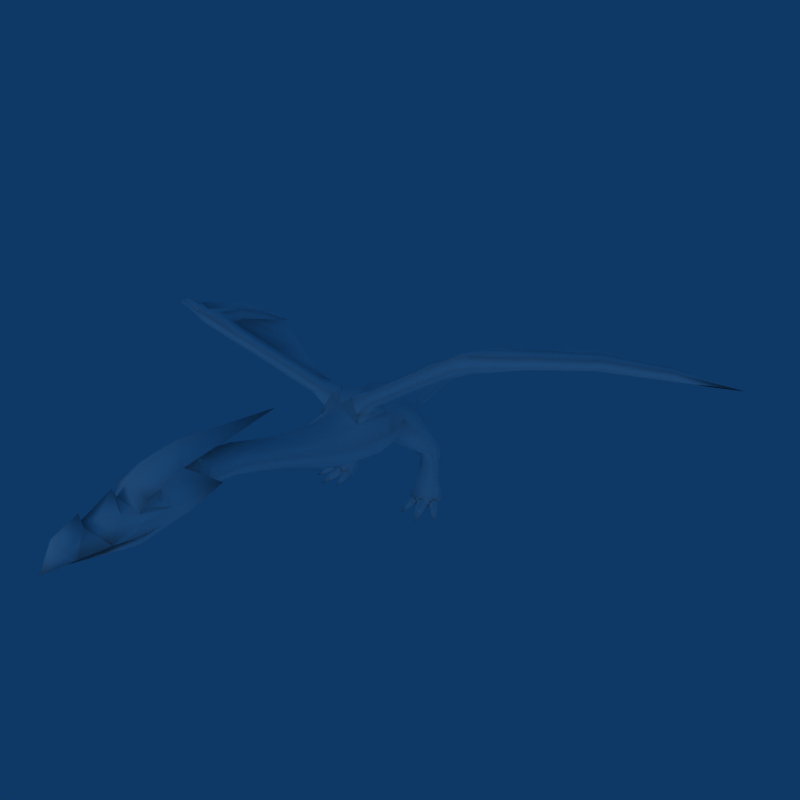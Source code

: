 # Source: Dragon.blend  (saved by Blender 2.49.2; exported with 4.5.12 LTS)
import bpy
from mathutils import Matrix  # noqa: F401  (used for matrix-valued properties, if any)

bpy.ops.wm.read_factory_settings(use_empty=True)
scene = bpy.context.scene
scene.name = 'Scene'

# ---- collections
col_collection_1 = bpy.data.collections.new('Collection 1'); scene.collection.children.link(col_collection_1)
col_collection_1.hide_render = True
col_collection_1.hide_viewport = True
col_collection_2 = bpy.data.collections.new('Collection 2'); scene.collection.children.link(col_collection_2)

# ---- materials (node trees are filled in below, after node groups)
mat_default = bpy.data.materials.new(' -- default --')
mat_default.alpha_threshold = 0.0
mat_default.diffuse_color = (1.0, 1.0, 1.0, 1.0)
mat_default.roughness = 0.5
mat_default.specular_intensity = 0.0
mat_default.line_color = (0.0, 0.0, 0.0, 1.0)

# ---- material node trees

# ---- world
world_world = bpy.data.worlds.new('World'); scene.world = world_world
world_world.color = (0.05656, 0.2208, 0.4)
world_world.use_sun_shadow = False
world_world.sun_shadow_jitter_overblur = 0.0
world_world.cycles.sampling_method = 'MANUAL'
world_world.cycles.sample_map_resolution = 256

# ---- cameras
cam_walkcam_001 = bpy.data.cameras.new('WalkCam.001')
cam_walkcam_001.passepartout_alpha = 0.2
cam_walkcam_001.clip_end = 100.0
cam_walkcam_001.lens = 18.0
cam_walkcam_001.ortho_scale = 5.314
cam_walkcam_001.show_passepartout = False
cam_walkcam_001.show_safe_areas = True
cam_walkcam_001.dof.focus_distance = 0.0
cam_walkcam_001.dof.aperture_fstop = 128.0
cam_walkcam = bpy.data.cameras.new('WalkCam')
cam_walkcam.type = 'ORTHO'
cam_walkcam.passepartout_alpha = 0.2
cam_walkcam.clip_end = 100.0
cam_walkcam.lens = 35.0
cam_walkcam.ortho_scale = 5.314
cam_walkcam.show_passepartout = False
cam_walkcam.show_safe_areas = True
cam_walkcam.dof.focus_distance = 0.0
cam_walkcam.dof.aperture_fstop = 128.0
cam_roarcam = bpy.data.cameras.new('RoarCam')
cam_roarcam.passepartout_alpha = 0.2
cam_roarcam.clip_end = 100.0
cam_roarcam.lens = 34.0
cam_roarcam.ortho_scale = 7.314
cam_roarcam.show_passepartout = False
cam_roarcam.show_safe_areas = True
cam_roarcam.dof.focus_distance = 0.0
cam_roarcam.dof.aperture_fstop = 128.0

# ---- lights
light_spot_001 = bpy.data.lights.new('Spot.001', 'POINT')
light_spot_001.transmission_factor = 0.0
light_spot_001.cutoff_distance = 30.0
light_spot_001.energy = 175.0
light_spot_001.shadow_buffer_clip_start = 1.001
light_spot_001.shadow_soft_size = 1.0
light_spot_001.shadow_maximum_resolution = 0.006
light_spot_001.use_absolute_resolution = True
light_spot_001.cycles.use_multiple_importance_sampling = False
light_lamp = bpy.data.lights.new('Lamp', 'POINT')
light_lamp.transmission_factor = 0.0
light_lamp.use_shadow = False
light_lamp.energy = 100.0
light_lamp.shadow_buffer_clip_start = 0.5
light_lamp.shadow_soft_size = 1.0
light_lamp.shadow_maximum_resolution = 0.006
light_lamp.use_absolute_resolution = True
light_lamp.cycles.use_multiple_importance_sampling = False
light_spot = bpy.data.lights.new('Spot', 'POINT')
light_spot.transmission_factor = 0.0
light_spot.cutoff_distance = 30.0
light_spot.energy = 175.0
light_spot.shadow_buffer_clip_start = 1.001
light_spot.shadow_soft_size = 1.0
light_spot.shadow_maximum_resolution = 0.006
light_spot.use_absolute_resolution = True
light_spot.cycles.use_multiple_importance_sampling = False

# ---- meshes
me_mesh06_____default = bpy.data.meshes.new('mesh06_ -- default --')
me_mesh06_____default.from_pydata([(-1.486, -318.5, 137.4), (-1.486, -307.5, 157.6), (-1.487, -291.4, 165.9), (-1.487, -293.2, 159.0), (-1.487, -271.2, 172.6), (-1.487, -269.3, 164.8), (3.241, -307.0, 154.4), (6.097, -305.6, 150.2), (6.332, -301.5, 140.1), (5.732, -292.9, 159.0), (12.56, -283.5, 141.3), (4.814, -284.9, 160.0), (10.03, -273.9, 159.4), (16.48, -269.6, 140.1), (15.26, -253.5, 138.7), (17.22, -268.7, 149.7), (16.38, -265.5, 156.0), (-1.487, -261.8, 172.6), (-1.487, -248.6, 181.1), (-1.487, -221.5, 188.9), (-1.487, -131.1, 183.0), (-1.476, -212.0, 173.3), (17.33, -244.9, 172.8), (21.01, -246.7, 152.3), (18.36, -232.5, 176.0), (26.01, -209.7, 154.5), (8.207, -227.7, 169.5), (15.64, -233.3, 138.1), (-1.502, -203.9, 170.9), (17.69, -222.2, 154.6), (12.51, -217.3, 169.1), (14.64, -207.6, 154.9), (9.937, -206.1, 163.5), (9.49, -209.0, 146.5), (-1.452, -210.3, 139.9), (-1.401, -236.0, 128.5), (-1.391, -273.2, 150.2), (-1.45, -291.7, 149.3), (-1.494, -249.2, 141.0), (-1.401, -260.4, 127.3), (-1.401, -280.6, 126.4), (-1.401, -306.5, 136.1), (-1.401, -282.5, 131.9), (-1.551, -265.1, 134.0), (13.89, -256.1, 134.2), (14.03, -265.0, 137.8), (8.763, -287.3, 136.6), (12.57, -268.5, 131.4), (18.34, -259.7, 165.5), (19.19, -250.6, 168.7), (13.37, -259.2, 162.7), (14.66, -252.6, 165.3), (17.74, -250.9, 158.3), (14.15, -259.4, 157.5), (4.738, -291.5, 155.6), (16.69, -255.2, 161.7), (-1.502, -182.1, 168.8), (14.64, -183.5, 152.4), (9.937, -183.3, 161.1), (9.49, -183.6, 143.8), (-1.452, -183.9, 137.1), (-1.502, -150.9, 159.3), (14.64, -156.3, 143.8), (9.937, -153.9, 152.1), (9.49, -158.5, 135.5), (-1.452, -160.5, 129.0), (-1.505, -120.2, 152.8), (17.3, -126.5, 134.7), (11.82, -123.7, 144.4), (11.3, -129.1, 125.1), (-1.446, -131.4, 117.5), (-1.509, -97.05, 149.6), (20.96, -104.6, 128.0), (14.42, -101.3, 139.6), (13.79, -107.6, 116.5), (-1.439, -110.4, 107.5), (-1.516, -72.75, 149.8), (27.13, -76.33, 120.1), (18.79, -74.62, 136.3), (18.0, -77.3, 103.3), (-1.426, -77.52, 90.54), (-1.528, -42.62, 156.8), (38.44, -42.48, 117.1), (26.8, -42.7, 138.0), (25.69, -42.71, 93.59), (-1.404, -42.67, 76.99), (-1.556, 1.992, 165.1), (46.22, -6.484, 117.3), (34.29, 5.388, 138.6), (30.99, -6.754, 89.23), (-1.388, -6.707, 69.4), (-1.536, 27.42, 164.1), (51.13, 14.4, 132.3), (31.58, 27.33, 142.2), (28.66, 25.27, 88.4), (-1.39, 27.37, 70.83), (-1.527, 61.42, 155.5), (42.17, 66.52, 124.7), (25.47, 61.34, 137.6), (22.42, 65.82, 91.76), (-1.408, 61.37, 79.43), (-1.511, 117.9, 141.5), (22.67, 118.0, 117.5), (15.63, 117.8, 130.2), (14.96, 117.8, 103.3), (-1.436, 117.8, 93.24), (-1.504, 169.3, 135.6), (16.76, 169.4, 117.5), (11.44, 169.3, 127.0), (10.93, 169.3, 106.7), (-1.447, 169.3, 99.15), (-1.5, 211.2, 131.9), (13.02, 211.3, 117.5), (8.788, 211.2, 125.1), (8.387, 211.2, 109.0), (-1.455, 211.2, 102.9), (-1.495, 254.9, 127.2), (8.196, 255.0, 117.6), (5.373, 254.9, 122.7), (5.105, 254.9, 111.9), (-1.464, 254.9, 107.9), (-1.491, 291.5, 124.5), (5.511, 291.5, 117.5), (3.471, 291.4, 121.2), (3.278, 291.4, 113.4), (-1.469, 291.4, 110.5), (-1.484, 354.7, 117.6), (22.35, -40.45, 149.9), (12.32, -35.38, 166.3), (31.49, -19.98, 144.8), (15.19, -13.78, 167.6), (27.06, -8.688, 159.6), (35.74, -42.48, 162.7), (32.81, -42.5, 173.5), (35.76, -27.62, 177.6), (42.42, -22.06, 167.5), (43.08, -29.26, 160.1), (61.07, -51.21, 177.7), (58.0, -51.23, 189.0), (60.81, -36.9, 193.3), (68.06, -32.94, 183.6), (68.46, -38.61, 175.0), (95.04, -63.08, 198.8), (92.28, -63.1, 208.9), (94.8, -50.2, 212.8), (101.8, -47.27, 204.5), (101.7, -51.73, 196.3), (125.6, -75.91, 217.5), (122.9, -75.93, 227.6), (125.7, -61.86, 231.5), (132.1, -58.52, 222.6), (132.5, -63.4, 215.0), (156.3, -86.24, 235.9), (153.5, -86.25, 246.0), (158.5, -66.57, 247.0), (184.1, -57.69, 243.4), (165.2, -69.53, 230.6), (169.1, -84.7, 239.9), (169.5, -86.84, 249.6), (172.5, -71.02, 250.7), (205.4, -55.32, 245.6), (204.6, -60.11, 237.9), (210.7, -68.06, 242.0), (211.1, -70.0, 250.8), (206.9, -59.32, 254.1), (250.6, -37.59, 248.1), (249.8, -43.37, 241.0), (255.0, -50.04, 244.5), (255.3, -51.67, 251.9), (251.7, -42.7, 254.7), (296.5, -20.71, 242.0), (295.2, -25.2, 237.3), (299.2, -30.34, 240.0), (299.4, -31.59, 245.7), (296.7, -24.69, 247.8), (343.6, -7.08, 234.0), (152.2, -58.72, 233.3), (171.0, -27.39, 245.7), (168.7, -25.8, 232.9), (182.3, -27.29, 234.2), (182.7, -26.55, 244.4), (177.1, 11.71, 236.4), (175.3, 11.62, 226.3), (186.0, 11.79, 227.3), (187.7, 12.77, 235.8), (187.0, 66.88, 215.8), (67.74, -8.598, 185.8), (101.3, 3.939, 203.5), (141.9, 28.37, 213.6), (174.1, -49.47, 247.9), (39.13, 13.48, 103.3), (26.23, 45.59, 85.4), (46.79, 41.47, 137.4), (28.83, 78.65, 104.2), (61.2, 31.6, 108.2), (43.12, 34.31, 81.27), (50.47, 67.07, 107.2), (37.94, 67.94, 84.06), (51.25, 28.5, 93.59), (41.11, 51.17, 78.78), (59.59, 49.15, 113.6), (43.82, 73.27, 95.07), (68.98, 58.13, 73.68), (50.6, 61.6, 59.39), (65.89, 80.15, 76.17), (49.59, 81.14, 66.03), (60.04, 54.9, 69.89), (48.65, 70.76, 59.5), (71.13, 68.22, 76.49), (57.69, 84.94, 67.54), (70.53, 60.03, 59.34), (68.04, 90.33, 59.81), (50.61, 82.39, 59.26), (60.71, 56.6, 59.33), (73.31, 70.36, 58.92), (58.82, 94.17, 59.78), (54.39, 45.5, 32.61), (50.84, 50.88, 29.09), (79.72, 50.15, 33.2), (73.62, 65.56, 22.82), (52.24, 57.26, 25.17), (67.74, 45.14, 34.54), (82.04, 57.43, 28.87), (61.53, 65.4, 21.29), (51.66, 32.58, 8.954), (46.3, 41.61, 9.398), (84.87, 36.99, 9.221), (78.32, 65.21, 9.381), (47.96, 52.37, 9.333), (70.92, 31.3, 8.822), (90.88, 51.15, 9.08), (60.9, 65.61, 9.373), (56.92, 37.69, 1.735), (53.41, 43.61, 2.026), (80.69, 41.86, 1.83), (74.38, 59.06, 2.015), (54.49, 50.65, 1.984), (69.53, 36.86, 1.649), (82.6, 49.86, 1.818), (62.97, 59.33, 2.01), (51.44, 32.57, 9.275), (56.99, 37.73, 1.736), (53.36, 43.78, 1.98), (80.94, 42.18, 1.91), (69.33, 36.84, 1.43), (82.92, 50.12, 1.812), (70.31, 34.45, 14.71), (73.03, 19.53, 11.24), (76.89, 1.367, -0.03181), (72.48, 22.13, 0.6315), (77.78, 23.22, 0.777), (76.96, 40.57, 1.787), (77.79, 21.19, 7.476), (76.67, 33.89, 9.193), (67.19, 20.97, 0.777), (61.09, 37.12, 1.523), (68.01, 19.11, 7.476), (63.87, 31.17, 9.193), (84.1, 39.74, 14.84), (91.16, 26.64, 8.531), (97.75, 14.73, 0.2506), (90.85, 28.68, 0.7777), (94.4, 30.41, 1.203), (94.43, 28.77, 6.072), (88.71, 45.27, 9.286), (87.3, 26.92, 0.565), (87.87, 25.55, 5.483), (80.23, 34.1, 9.427), (55.9, 34.28, 12.95), (55.02, 21.9, 10.46), (53.69, 6.601, 1.128), (54.4, 24.14, 1.722), (49.95, 24.28, 2.202), (50.67, 22.59, 7.692), (58.86, 23.95, 1.483), (58.91, 22.28, 7.027), (60.9, 31.51, 9.181), (215.6, 46.21, 234.5), (247.7, 28.09, 240.8), (294.1, 8.537, 238.9), (-6.214, -307.0, 154.4), (-9.07, -305.6, 150.2), (-9.306, -301.5, 140.1), (-8.705, -292.9, 159.0), (-15.53, -283.5, 141.3), (-7.787, -284.9, 160.0), (-13.01, -273.9, 159.4), (-19.45, -269.6, 140.1), (-18.24, -253.5, 138.7), (-20.2, -268.7, 149.7), (-19.35, -265.5, 156.0), (-20.3, -244.9, 172.8), (-23.99, -246.7, 152.3), (-21.33, -232.5, 176.0), (-28.99, -209.7, 154.5), (-11.18, -227.7, 169.5), (-18.61, -233.3, 138.1), (-20.67, -222.2, 154.6), (-15.48, -217.3, 169.1), (-17.61, -207.6, 154.9), (-12.91, -206.1, 163.5), (-12.46, -209.0, 146.5), (-16.87, -256.1, 134.2), (-17.0, -265.0, 137.8), (-11.74, -287.3, 136.6), (-15.54, -268.5, 131.4), (-21.31, -259.7, 165.5), (-22.17, -250.6, 168.7), (-16.34, -259.2, 162.7), (-17.64, -252.6, 165.3), (-20.72, -250.9, 158.3), (-17.12, -259.4, 157.5), (-7.711, -291.5, 155.6), (-19.66, -255.2, 161.7), (-17.61, -183.5, 152.4), (-12.91, -183.3, 161.1), (-12.46, -183.6, 143.8), (-17.61, -156.3, 143.8), (-12.91, -153.9, 152.1), (-12.46, -158.5, 135.5), (-20.27, -126.5, 134.7), (-14.79, -123.7, 144.4), (-14.27, -129.1, 125.1), (-23.93, -104.6, 128.0), (-17.39, -101.3, 139.6), (-16.77, -107.6, 116.5), (-30.11, -76.33, 120.1), (-21.76, -74.62, 136.3), (-20.97, -77.3, 103.3), (-41.41, -42.48, 117.1), (-29.77, -42.7, 138.0), (-28.66, -42.71, 93.59), (-49.19, -6.484, 117.3), (-37.27, 5.388, 138.6), (-33.96, -6.754, 89.23), (-54.1, 14.4, 132.3), (-34.56, 27.33, 142.2), (-31.63, 25.27, 88.4), (-45.14, 66.52, 124.7), (-28.44, 61.34, 137.6), (-25.39, 65.82, 91.76), (-25.65, 118.0, 117.5), (-18.6, 117.8, 130.2), (-17.93, 117.8, 103.3), (-19.73, 169.4, 117.5), (-14.41, 169.3, 127.0), (-13.9, 169.3, 106.7), (-15.99, 211.3, 117.5), (-11.76, 211.2, 125.1), (-11.36, 211.2, 109.0), (-11.17, 255.0, 117.6), (-8.346, 254.9, 122.7), (-8.078, 254.9, 111.9), (-8.484, 291.5, 117.5), (-6.444, 291.4, 121.2), (-6.251, 291.4, 113.4), (-25.33, -40.45, 149.9), (-15.29, -35.38, 166.3), (-34.46, -19.98, 144.8), (-18.17, -13.78, 167.6), (-30.03, -8.688, 159.6), (-38.71, -42.48, 162.7), (-35.78, -42.5, 173.5), (-38.73, -27.62, 177.6), (-45.4, -22.06, 167.5), (-46.05, -29.26, 160.1), (-64.04, -51.21, 177.7), (-60.98, -51.23, 189.0), (-63.78, -36.9, 193.3), (-71.03, -32.94, 183.6), (-71.43, -38.61, 175.0), (-98.01, -63.08, 198.8), (-95.25, -63.1, 208.9), (-97.78, -50.2, 212.8), (-104.7, -47.27, 204.5), (-104.7, -51.73, 196.3), (-128.6, -75.91, 217.5), (-125.8, -75.93, 227.6), (-128.6, -61.86, 231.5), (-135.1, -58.52, 222.6), (-135.5, -63.4, 215.0), (-159.3, -86.24, 235.9), (-156.5, -86.25, 246.0), (-161.5, -66.57, 247.0), (-187.0, -57.69, 243.4), (-168.2, -69.53, 230.6), (-172.1, -84.7, 239.9), (-172.5, -86.84, 249.6), (-175.5, -71.02, 250.7), (-208.4, -55.32, 245.6), (-207.6, -60.11, 237.9), (-213.7, -68.06, 242.0), (-214.1, -70.0, 250.8), (-209.8, -59.32, 254.1), (-253.6, -37.59, 248.1), (-252.8, -43.37, 241.0), (-257.9, -50.04, 244.5), (-258.3, -51.67, 251.9), (-254.7, -42.7, 254.7), (-299.5, -20.71, 242.0), (-298.2, -25.2, 237.3), (-302.2, -30.34, 240.0), (-302.4, -31.59, 245.7), (-299.7, -24.69, 247.8), (-346.6, -7.08, 234.0), (-155.2, -58.72, 233.3), (-173.9, -27.39, 245.7), (-171.7, -25.8, 232.9), (-185.3, -27.29, 234.2), (-185.7, -26.55, 244.4), (-180.1, 11.71, 236.4), (-178.3, 11.62, 226.3), (-189.0, 11.79, 227.3), (-190.7, 12.77, 235.8), (-190.0, 66.88, 215.8), (-70.72, -8.598, 185.8), (-104.2, 3.939, 203.5), (-144.9, 28.37, 213.6), (-177.1, -49.47, 247.9), (-42.11, 13.48, 103.3), (-29.2, 45.59, 85.4), (-49.76, 41.47, 137.4), (-31.8, 78.65, 104.2), (-64.17, 31.6, 108.2), (-46.09, 34.31, 81.27), (-53.44, 67.07, 107.2), (-40.92, 67.94, 84.06), (-54.22, 28.5, 93.59), (-44.08, 51.17, 78.78), (-62.56, 49.15, 113.6), (-46.79, 73.27, 95.07), (-71.95, 58.13, 73.68), (-53.58, 61.6, 59.39), (-68.86, 80.15, 76.17), (-52.56, 81.14, 66.03), (-63.01, 54.9, 69.89), (-51.63, 70.76, 59.5), (-74.1, 68.22, 76.49), (-60.66, 84.94, 67.54), (-73.5, 60.03, 59.34), (-71.01, 90.33, 59.81), (-53.58, 82.39, 59.26), (-63.68, 56.6, 59.33), (-76.28, 70.36, 58.92), (-61.79, 94.17, 59.78), (-57.36, 45.5, 32.61), (-53.81, 50.88, 29.09), (-82.7, 50.15, 33.2), (-76.59, 65.56, 22.82), (-55.21, 57.26, 25.17), (-70.71, 45.14, 34.54), (-85.01, 57.43, 28.87), (-64.5, 65.4, 21.29), (-54.64, 32.58, 8.954), (-49.28, 41.61, 9.398), (-87.84, 36.99, 9.221), (-81.3, 65.21, 9.381), (-50.93, 52.37, 9.333), (-73.89, 31.3, 8.822), (-93.85, 51.15, 9.08), (-63.87, 65.61, 9.373), (-59.89, 37.69, 1.735), (-56.38, 43.61, 2.026), (-83.66, 41.86, 1.83), (-77.35, 59.06, 2.015), (-57.46, 50.65, 1.984), (-72.5, 36.86, 1.649), (-85.58, 49.86, 1.818), (-65.94, 59.33, 2.01), (-54.41, 32.57, 9.275), (-59.97, 37.73, 1.736), (-56.33, 43.78, 1.98), (-83.91, 42.18, 1.91), (-72.31, 36.84, 1.43), (-85.9, 50.12, 1.812), (-73.28, 34.45, 14.71), (-76.0, 19.53, 11.24), (-79.86, 1.367, -0.03181), (-75.45, 22.13, 0.6315), (-80.75, 23.22, 0.777), (-79.94, 40.57, 1.787), (-80.76, 21.19, 7.476), (-79.64, 33.89, 9.193), (-70.16, 20.97, 0.777), (-64.07, 37.12, 1.523), (-70.98, 19.11, 7.476), (-66.84, 31.17, 9.193), (-87.07, 39.74, 14.84), (-94.13, 26.64, 8.531), (-100.7, 14.73, 0.2506), (-93.82, 28.68, 0.7777), (-97.38, 30.41, 1.203), (-97.4, 28.77, 6.072), (-91.68, 45.27, 9.286), (-90.27, 26.92, 0.565), (-90.84, 25.55, 5.483), (-83.2, 34.1, 9.427), (-58.87, 34.28, 12.95), (-57.99, 21.9, 10.46), (-56.66, 6.601, 1.128), (-57.37, 24.14, 1.722), (-52.92, 24.28, 2.202), (-53.64, 22.59, 7.692), (-61.84, 23.95, 1.483), (-61.88, 22.28, 7.027), (-63.87, 31.51, 9.181), (-218.5, 46.21, 234.5), (-250.7, 28.09, 240.8), (-297.1, 8.537, 238.9)], [], [(18, 22, 19), (19, 24, 20), (19, 22, 24), (24, 26, 20), (23, 25, 22), (25, 24, 22), (22, 18, 17), (12, 5, 4), (16, 17, 5), (12, 16, 5), (11, 4, 3), (11, 12, 4), (1, 6, 2), (6, 9, 2), (1, 0, 6), (6, 0, 7), (7, 9, 6), (7, 0, 8), (8, 9, 7), (10, 9, 8), (9, 3, 2), (12, 11, 10), (13, 15, 10), (15, 12, 10), (15, 16, 12), (23, 16, 15), (27, 25, 23), (26, 21, 20), (30, 28, 21), (26, 30, 21), (27, 29, 25), (29, 30, 26), (35, 34, 27), (34, 33, 27), (33, 31, 27), (31, 29, 27), (30, 32, 28), (32, 30, 29), (31, 32, 29), (8, 0, 37), (36, 10, 8), (37, 36, 8), (36, 13, 10), (36, 38, 13), (14, 15, 13), (43, 45, 14), (45, 44, 14), (44, 27, 14), (27, 23, 14), (23, 15, 14), (44, 35, 27), (44, 39, 35), (47, 40, 39), (44, 47, 39), (47, 46, 40), (46, 41, 40), (46, 42, 41), (46, 43, 42), (46, 45, 43), (45, 47, 44), (46, 47, 45), (38, 14, 13), (38, 43, 14), (23, 53, 16), (53, 50, 16), (50, 48, 16), (48, 17, 16), (49, 22, 17), (48, 49, 17), (49, 23, 22), (52, 53, 23), (49, 52, 23), (51, 49, 48), (50, 51, 48), (51, 52, 49), (25, 29, 24), (29, 26, 24), (54, 11, 3), (9, 54, 3), (10, 54, 9), (11, 54, 10), (53, 55, 50), (50, 55, 51), (51, 55, 52), (52, 55, 53), (59, 33, 34), (60, 59, 34), (57, 31, 33), (59, 57, 33), (58, 32, 31), (57, 58, 31), (56, 28, 32), (58, 56, 32), (64, 59, 60), (65, 64, 60), (62, 57, 59), (64, 62, 59), (63, 58, 57), (62, 63, 57), (61, 56, 58), (63, 61, 58), (69, 64, 65), (70, 69, 65), (67, 62, 64), (69, 67, 64), (68, 63, 62), (67, 68, 62), (66, 61, 63), (68, 66, 63), (74, 69, 70), (75, 74, 70), (72, 67, 69), (74, 72, 69), (73, 68, 67), (72, 73, 67), (71, 66, 68), (73, 71, 68), (79, 74, 75), (80, 79, 75), (77, 72, 74), (79, 77, 74), (78, 73, 72), (77, 78, 72), (76, 71, 73), (78, 76, 73), (84, 79, 80), (85, 84, 80), (82, 77, 79), (84, 82, 79), (83, 78, 77), (82, 83, 77), (81, 76, 78), (83, 81, 78), (89, 84, 85), (90, 89, 85), (87, 82, 84), (89, 87, 84), (88, 83, 82), (87, 88, 82), (94, 89, 90), (95, 94, 90), (91, 86, 88), (93, 91, 88), (96, 91, 93), (98, 96, 93), (104, 99, 100), (105, 104, 100), (103, 98, 97), (102, 103, 97), (101, 96, 98), (103, 101, 98), (109, 104, 105), (110, 109, 105), (107, 102, 104), (109, 107, 104), (108, 103, 102), (107, 108, 102), (106, 101, 103), (108, 106, 103), (114, 109, 110), (115, 114, 110), (112, 107, 109), (114, 112, 109), (113, 108, 107), (112, 113, 107), (111, 106, 108), (113, 111, 108), (119, 114, 115), (120, 119, 115), (117, 112, 114), (119, 117, 114), (118, 113, 112), (117, 118, 112), (116, 111, 113), (118, 116, 113), (124, 119, 120), (125, 124, 120), (122, 117, 119), (124, 122, 119), (123, 118, 117), (122, 123, 117), (121, 116, 118), (123, 121, 118), (123, 126, 121), (125, 126, 124), (124, 126, 122), (122, 126, 123), (128, 81, 83), (127, 128, 83), (128, 130, 81), (130, 86, 81), (131, 88, 86), (130, 131, 86), (131, 129, 88), (132, 127, 129), (136, 132, 129), (133, 128, 127), (132, 133, 127), (134, 130, 128), (133, 134, 128), (135, 131, 130), (134, 135, 130), (136, 129, 131), (135, 136, 131), (137, 132, 136), (141, 137, 136), (138, 133, 132), (137, 138, 132), (139, 134, 133), (138, 139, 133), (140, 135, 134), (139, 140, 134), (141, 136, 135), (140, 141, 135), (143, 138, 137), (142, 143, 137), (144, 139, 138), (143, 144, 138), (145, 140, 139), (144, 145, 139), (146, 141, 140), (145, 146, 140), (142, 137, 141), (146, 142, 141), (148, 143, 142), (147, 148, 142), (149, 144, 143), (148, 149, 143), (150, 145, 144), (149, 150, 144), (151, 146, 145), (150, 151, 145), (147, 142, 146), (151, 147, 146), (153, 148, 147), (152, 153, 147), (154, 149, 148), (153, 154, 148), (152, 147, 151), (156, 152, 151), (158, 153, 152), (157, 158, 152), (159, 154, 153), (158, 159, 153), (157, 152, 156), (163, 158, 157), (162, 163, 157), (164, 159, 158), (163, 164, 158), (160, 155, 159), (164, 160, 159), (161, 156, 155), (160, 161, 155), (162, 157, 156), (161, 162, 156), (168, 163, 162), (167, 168, 162), (169, 164, 163), (168, 169, 163), (165, 160, 164), (169, 165, 164), (166, 161, 160), (165, 166, 160), (167, 162, 161), (166, 167, 161), (173, 168, 167), (172, 173, 167), (174, 169, 168), (173, 174, 168), (170, 165, 169), (174, 170, 169), (171, 166, 165), (170, 171, 165), (172, 167, 166), (171, 172, 166), (171, 175, 172), (172, 175, 173), (173, 175, 174), (174, 175, 170), (170, 175, 171), (83, 88, 129), (129, 127, 83), (176, 150, 149), (154, 176, 149), (156, 151, 150), (176, 156, 150), (178, 176, 154), (177, 178, 154), (179, 156, 176), (178, 179, 176), (180, 155, 156), (179, 180, 156), (182, 178, 177), (181, 182, 177), (183, 179, 178), (182, 183, 178), (184, 180, 179), (183, 184, 179), (181, 177, 180), (184, 181, 180), (184, 185, 181), (181, 185, 182), (182, 185, 183), (183, 185, 184), (189, 177, 154), (159, 189, 154), (180, 189, 155), (189, 159, 155), (189, 180, 177), (187, 176, 178), (187, 178, 188), (188, 178, 182), (188, 182, 185), (187, 150, 176), (145, 150, 187), (145, 187, 186), (186, 135, 140), (186, 140, 145), (131, 135, 186), (190, 92, 87), (190, 87, 89), (89, 94, 190), (191, 94, 95), (191, 95, 100), (100, 99, 191), (93, 92, 192), (98, 93, 192), (192, 97, 98), (102, 97, 193), (104, 102, 193), (193, 99, 104), (200, 192, 92), (194, 200, 92), (196, 97, 192), (200, 196, 192), (201, 193, 97), (196, 201, 97), (197, 99, 193), (201, 197, 193), (199, 191, 99), (197, 199, 99), (195, 94, 191), (199, 195, 191), (198, 190, 94), (195, 198, 94), (194, 92, 190), (198, 194, 190), (208, 200, 194), (202, 208, 194), (204, 196, 200), (208, 204, 200), (209, 201, 196), (204, 209, 196), (205, 197, 201), (209, 205, 201), (207, 199, 197), (205, 207, 197), (203, 195, 199), (207, 203, 199), (206, 198, 195), (203, 206, 195), (202, 194, 198), (206, 202, 198), (214, 208, 202), (210, 214, 202), (211, 204, 208), (214, 211, 208), (212, 205, 209), (215, 212, 209), (212, 207, 205), (213, 206, 203), (210, 202, 206), (213, 210, 206), (222, 214, 210), (218, 222, 210), (219, 211, 214), (222, 219, 214), (223, 215, 211), (219, 223, 211), (220, 212, 215), (223, 220, 215), (217, 207, 212), (220, 217, 212), (216, 203, 207), (217, 216, 207), (221, 213, 203), (216, 221, 203), (218, 210, 213), (221, 218, 213), (229, 221, 216), (224, 229, 216), (226, 218, 221), (229, 226, 221), (230, 222, 218), (226, 230, 218), (227, 219, 222), (230, 227, 222), (231, 223, 219), (227, 231, 219), (228, 220, 223), (231, 228, 223), (225, 217, 220), (228, 225, 220), (224, 216, 217), (225, 224, 217), (237, 229, 224), (232, 237, 224), (234, 226, 229), (237, 234, 229), (238, 230, 226), (234, 238, 226), (235, 227, 230), (238, 235, 230), (239, 231, 227), (235, 239, 227), (236, 228, 231), (239, 236, 231), (233, 225, 228), (236, 233, 228), (232, 224, 225), (233, 232, 225), (234, 237, 232), (238, 234, 232), (235, 238, 232), (239, 235, 232), (236, 239, 232), (233, 236, 232), (252, 253, 246), (247, 252, 246), (248, 252, 247), (250, 252, 248), (253, 252, 250), (251, 253, 250), (249, 250, 248), (251, 250, 249), (244, 251, 249), (246, 257, 256), (247, 246, 256), (247, 256, 248), (248, 256, 254), (254, 256, 257), (255, 254, 257), (248, 254, 249), (249, 254, 255), (244, 249, 255), (263, 264, 258), (259, 263, 258), (260, 263, 259), (262, 263, 260), (264, 263, 262), (245, 264, 262), (261, 262, 260), (245, 262, 261), (243, 245, 261), (258, 267, 266), (259, 258, 266), (259, 266, 260), (260, 266, 265), (265, 266, 267), (251, 265, 267), (260, 265, 261), (261, 265, 251), (243, 261, 251), (268, 240, 273), (269, 268, 273), (269, 273, 270), (270, 273, 272), (272, 273, 240), (242, 272, 240), (270, 272, 271), (271, 272, 242), (241, 271, 242), (275, 276, 268), (269, 275, 268), (270, 275, 269), (274, 275, 270), (276, 275, 274), (255, 276, 274), (271, 274, 270), (255, 274, 271), (241, 255, 271), (88, 87, 92), (92, 93, 88), (279, 165, 170), (279, 170, 175), (160, 165, 278), (165, 279, 278), (160, 180, 155), (185, 184, 277), (184, 278, 277), (184, 180, 278), (180, 160, 278), (19, 291, 18), (20, 293, 19), (293, 291, 19), (20, 295, 293), (291, 294, 292), (291, 293, 294), (17, 18, 291), (4, 5, 286), (5, 17, 290), (5, 290, 286), (3, 4, 285), (4, 286, 285), (2, 280, 1), (2, 283, 280), (0, 1, 280), (0, 280, 281), (280, 283, 281), (0, 281, 282), (281, 283, 282), (282, 283, 284), (2, 3, 283), (284, 285, 286), (284, 289, 287), (284, 286, 289), (286, 290, 289), (289, 290, 292), (292, 294, 296), (20, 21, 295), (21, 28, 298), (21, 298, 295), (294, 297, 296), (295, 298, 297), (296, 34, 35), (296, 301, 34), (296, 299, 301), (296, 297, 299), (28, 300, 298), (297, 298, 300), (299, 297, 300), (0, 282, 37), (282, 284, 36), (37, 282, 36), (284, 287, 36), (287, 38, 36), (287, 289, 288), (288, 303, 43), (288, 302, 303), (288, 296, 302), (288, 292, 296), (288, 289, 292), (296, 35, 302), (35, 39, 302), (39, 40, 305), (39, 305, 302), (40, 304, 305), (40, 41, 304), (41, 42, 304), (42, 43, 304), (43, 303, 304), (302, 305, 303), (303, 305, 304), (287, 288, 38), (288, 43, 38), (290, 311, 292), (290, 308, 311), (290, 306, 308), (290, 17, 306), (17, 291, 307), (306, 17, 307), (291, 292, 307), (292, 311, 310), (292, 310, 307), (306, 307, 309), (308, 306, 309), (307, 310, 309), (293, 297, 294), (293, 295, 297), (3, 285, 312), (3, 312, 283), (283, 312, 284), (284, 312, 285), (308, 313, 311), (309, 313, 308), (310, 313, 309), (311, 313, 310), (34, 301, 316), (60, 34, 316), (301, 299, 314), (316, 301, 314), (299, 300, 315), (314, 299, 315), (300, 28, 56), (315, 300, 56), (60, 316, 319), (65, 60, 319), (316, 314, 317), (319, 316, 317), (314, 315, 318), (317, 314, 318), (315, 56, 61), (318, 315, 61), (65, 319, 322), (70, 65, 322), (319, 317, 320), (322, 319, 320), (317, 318, 321), (320, 317, 321), (318, 61, 66), (321, 318, 66), (70, 322, 325), (75, 70, 325), (322, 320, 323), (325, 322, 323), (320, 321, 324), (323, 320, 324), (321, 66, 71), (324, 321, 71), (75, 325, 328), (80, 75, 328), (325, 323, 326), (328, 325, 326), (323, 324, 327), (326, 323, 327), (324, 71, 76), (327, 324, 76), (80, 328, 331), (85, 80, 331), (328, 326, 329), (331, 328, 329), (326, 327, 330), (329, 326, 330), (327, 76, 81), (330, 327, 81), (85, 331, 334), (90, 85, 334), (331, 329, 332), (334, 331, 332), (329, 330, 333), (332, 329, 333), (90, 334, 337), (95, 90, 337), (333, 86, 91), (336, 333, 91), (336, 91, 96), (339, 336, 96), (100, 340, 343), (105, 100, 343), (338, 339, 342), (341, 338, 342), (339, 96, 101), (342, 339, 101), (105, 343, 346), (110, 105, 346), (343, 341, 344), (346, 343, 344), (341, 342, 345), (344, 341, 345), (342, 101, 106), (345, 342, 106), (110, 346, 349), (115, 110, 349), (346, 344, 347), (349, 346, 347), (344, 345, 348), (347, 344, 348), (345, 106, 111), (348, 345, 111), (115, 349, 352), (120, 115, 352), (349, 347, 350), (352, 349, 350), (347, 348, 351), (350, 347, 351), (348, 111, 116), (351, 348, 116), (120, 352, 355), (125, 120, 355), (352, 350, 353), (355, 352, 353), (350, 351, 354), (353, 350, 354), (351, 116, 121), (354, 351, 121), (121, 126, 354), (355, 126, 125), (353, 126, 355), (354, 126, 353), (330, 81, 357), (356, 330, 357), (81, 359, 357), (81, 86, 359), (86, 333, 360), (86, 360, 359), (333, 358, 360), (358, 356, 361), (365, 358, 361), (356, 357, 362), (361, 356, 362), (357, 359, 363), (362, 357, 363), (359, 360, 364), (363, 359, 364), (360, 358, 365), (364, 360, 365), (365, 361, 366), (370, 365, 366), (361, 362, 367), (366, 361, 367), (362, 363, 368), (367, 362, 368), (363, 364, 369), (368, 363, 369), (364, 365, 370), (369, 364, 370), (366, 367, 372), (371, 366, 372), (367, 368, 373), (372, 367, 373), (368, 369, 374), (373, 368, 374), (369, 370, 375), (374, 369, 375), (370, 366, 371), (375, 370, 371), (371, 372, 377), (376, 371, 377), (372, 373, 378), (377, 372, 378), (373, 374, 379), (378, 373, 379), (374, 375, 380), (379, 374, 380), (375, 371, 376), (380, 375, 376), (376, 377, 382), (381, 376, 382), (377, 378, 383), (382, 377, 383), (380, 376, 381), (385, 380, 381), (381, 382, 387), (386, 381, 387), (382, 383, 388), (387, 382, 388), (385, 381, 386), (386, 387, 392), (391, 386, 392), (387, 388, 393), (392, 387, 393), (388, 384, 389), (393, 388, 389), (384, 385, 390), (389, 384, 390), (385, 386, 391), (390, 385, 391), (391, 392, 397), (396, 391, 397), (392, 393, 398), (397, 392, 398), (393, 389, 394), (398, 393, 394), (389, 390, 395), (394, 389, 395), (390, 391, 396), (395, 390, 396), (396, 397, 402), (401, 396, 402), (397, 398, 403), (402, 397, 403), (398, 394, 399), (403, 398, 399), (394, 395, 400), (399, 394, 400), (395, 396, 401), (400, 395, 401), (401, 404, 400), (402, 404, 401), (403, 404, 402), (399, 404, 403), (400, 404, 399), (358, 333, 330), (330, 356, 358), (378, 379, 405), (383, 378, 405), (379, 380, 385), (405, 379, 385), (383, 405, 407), (406, 383, 407), (405, 385, 408), (407, 405, 408), (385, 384, 409), (408, 385, 409), (406, 407, 411), (410, 406, 411), (407, 408, 412), (411, 407, 412), (408, 409, 413), (412, 408, 413), (409, 406, 410), (413, 409, 410), (410, 414, 413), (411, 414, 410), (412, 414, 411), (413, 414, 412), (383, 406, 418), (383, 418, 388), (384, 418, 409), (384, 388, 418), (406, 409, 418), (407, 405, 416), (417, 407, 416), (411, 407, 417), (414, 411, 417), (405, 379, 416), (416, 379, 374), (415, 416, 374), (369, 364, 415), (374, 369, 415), (415, 364, 360), (332, 335, 419), (334, 332, 419), (419, 337, 334), (95, 337, 420), (100, 95, 420), (420, 340, 100), (421, 335, 336), (421, 336, 339), (339, 338, 421), (422, 338, 341), (422, 341, 343), (343, 340, 422), (335, 421, 429), (423, 335, 429), (421, 338, 425), (429, 421, 425), (338, 422, 430), (425, 338, 430), (422, 340, 426), (430, 422, 426), (340, 420, 428), (426, 340, 428), (420, 337, 424), (428, 420, 424), (337, 419, 427), (424, 337, 427), (419, 335, 423), (427, 419, 423), (423, 429, 437), (431, 423, 437), (429, 425, 433), (437, 429, 433), (425, 430, 438), (433, 425, 438), (430, 426, 434), (438, 430, 434), (426, 428, 436), (434, 426, 436), (428, 424, 432), (436, 428, 432), (424, 427, 435), (432, 424, 435), (427, 423, 431), (435, 427, 431), (431, 437, 443), (439, 431, 443), (437, 433, 440), (443, 437, 440), (438, 434, 441), (444, 438, 441), (434, 436, 441), (432, 435, 442), (435, 431, 439), (442, 435, 439), (439, 443, 451), (447, 439, 451), (443, 440, 448), (451, 443, 448), (440, 444, 452), (448, 440, 452), (444, 441, 449), (452, 444, 449), (441, 436, 446), (449, 441, 446), (436, 432, 445), (446, 436, 445), (432, 442, 450), (445, 432, 450), (442, 439, 447), (450, 442, 447), (445, 450, 458), (453, 445, 458), (450, 447, 455), (458, 450, 455), (447, 451, 459), (455, 447, 459), (451, 448, 456), (459, 451, 456), (448, 452, 460), (456, 448, 460), (452, 449, 457), (460, 452, 457), (449, 446, 454), (457, 449, 454), (446, 445, 453), (454, 446, 453), (453, 458, 466), (461, 453, 466), (458, 455, 463), (466, 458, 463), (455, 459, 467), (463, 455, 467), (459, 456, 464), (467, 459, 464), (456, 460, 468), (464, 456, 468), (460, 457, 465), (468, 460, 465), (457, 454, 462), (465, 457, 462), (454, 453, 461), (462, 454, 461), (461, 466, 463), (462, 461, 463), (465, 462, 463), (468, 465, 463), (464, 468, 463), (467, 464, 463), (475, 482, 481), (476, 475, 481), (476, 481, 477), (477, 481, 479), (479, 481, 482), (480, 479, 482), (477, 479, 478), (478, 479, 480), (473, 478, 480), (485, 486, 475), (476, 485, 475), (477, 485, 476), (483, 485, 477), (486, 485, 483), (484, 486, 483), (478, 483, 477), (484, 483, 478), (473, 484, 478), (487, 493, 492), (488, 487, 492), (488, 492, 489), (489, 492, 491), (491, 492, 493), (474, 491, 493), (489, 491, 490), (490, 491, 474), (472, 490, 474), (495, 496, 487), (488, 495, 487), (489, 495, 488), (494, 495, 489), (496, 495, 494), (480, 496, 494), (490, 494, 489), (480, 494, 490), (472, 480, 490), (502, 469, 497), (498, 502, 497), (499, 502, 498), (501, 502, 499), (469, 502, 501), (471, 469, 501), (500, 501, 499), (471, 501, 500), (470, 471, 500), (497, 505, 504), (498, 497, 504), (498, 504, 499), (499, 504, 503), (503, 504, 505), (484, 503, 505), (499, 503, 500), (500, 503, 484), (470, 500, 484), (335, 332, 333), (333, 336, 335), (399, 394, 508), (404, 399, 508), (507, 394, 389), (507, 508, 394), (384, 409, 389), (506, 413, 414), (506, 507, 413), (507, 409, 413), (507, 389, 409), (438, 444, 440), (440, 433, 438), (209, 204, 211), (211, 215, 209)])
me_mesh06_____default.polygons.foreach_set('use_smooth', [True] * 988)
_uv = me_mesh06_____default.uv_layers.new(name='UVTex')
_uv.uv.foreach_set('vector', [0.2101, 0.9802, 0.2158, 0.9433, 0.2649, 0.9774, 0.2649, 0.9774, 0.2402, 0.9455, 0.31, 0.9805, 0.2649, 0.9774, 0.2158, 0.9433, 0.2402, 0.9455, 0.2402, 0.9455, 0.2517, 0.9372, 0.31, 0.9805, 0.2056, 0.9084, 0.235, 0.912, 0.2158, 0.9433, 0.235, 0.912, 0.2402, 0.9455, 0.2158, 0.9433, 0.2158, 0.9433, 0.2101, 0.9802, 0.1791, 0.9722, 0.1529, 0.9361, 0.1609, 0.9628, 0.1485, 0.9721, 0.1721, 0.922, 0.1791, 0.9722, 0.1609, 0.9628, 0.1529, 0.9361, 0.1721, 0.922, 0.1609, 0.9628, 0.1273, 0.9391, 0.1485, 0.9721, 0.1065, 0.9423, 0.1273, 0.9391, 0.1529, 0.9361, 0.1485, 0.9721, 0.05135, 0.9336, 0.05624, 0.9242, 0.08112, 0.9525, 0.05624, 0.9242, 0.08277, 0.9323, 0.08112, 0.9525, 0.05135, 0.9336, 0.02965, 0.897, 0.05624, 0.9242, 0.05624, 0.9242, 0.02965, 0.897, 0.05987, 0.9158, 0.05987, 0.9158, 0.08277, 0.9323, 0.05624, 0.9242, 0.05987, 0.9158, 0.02965, 0.897, 0.0661, 0.8969, 0.0661, 0.8969, 0.08277, 0.9323, 0.05987, 0.9158, 0.1022, 0.8975, 0.08277, 0.9323, 0.0661, 0.8969, 0.08277, 0.9323, 0.09218, 0.9434, 0.08112, 0.9525, 0.1529, 0.9361, 0.1273, 0.9391, 0.1315, 0.8984, 0.1595, 0.8918, 0.1642, 0.9106, 0.1315, 0.8984, 0.1642, 0.9106, 0.1529, 0.9361, 0.1315, 0.8984, 0.1642, 0.9106, 0.1721, 0.922, 0.1529, 0.9361, 0.2056, 0.9084, 0.1721, 0.922, 0.1642, 0.9106, 0.2295, 0.8844, 0.235, 0.912, 0.2056, 0.9084, 0.2517, 0.9372, 0.2763, 0.9424, 0.31, 0.9805, 0.263, 0.9278, 0.2863, 0.9369, 0.2763, 0.9424, 0.2517, 0.9372, 0.263, 0.9278, 0.2763, 0.9424, 0.289, 0.7802, 0.2696, 0.808, 0.2443, 0.8061, 0.2472, 0.9081, 0.263, 0.9278, 0.2517, 0.9372, 0.2295, 0.8523, 0.2696, 0.8715, 0.2295, 0.8844, 0.2696, 0.8715, 0.27, 0.8904, 0.2295, 0.8844, 0.27, 0.8904, 0.2727, 0.9061, 0.2295, 0.8844, 0.2727, 0.9061, 0.2472, 0.9081, 0.2295, 0.8844, 0.263, 0.9278, 0.2778, 0.9196, 0.2863, 0.9369, 0.2778, 0.9196, 0.263, 0.9278, 0.2472, 0.9081, 0.2727, 0.9061, 0.2778, 0.9196, 0.2472, 0.9081, 0.05416, 0.8031, 0.02389, 0.787, 0.07069, 0.7872, 0.09496, 0.7874, 0.08203, 0.8108, 0.05416, 0.8031, 0.07069, 0.7872, 0.09496, 0.7874, 0.05416, 0.8031, 0.09496, 0.7874, 0.1036, 0.8147, 0.08203, 0.8108, 0.09496, 0.7874, 0.1238, 0.7874, 0.1036, 0.8147, 0.192, 0.8836, 0.1642, 0.9106, 0.1595, 0.8918, 0.1434, 0.7874, 0.1412, 0.8079, 0.1258, 0.808, 0.172, 0.8795, 0.1882, 0.875, 0.192, 0.8836, 0.1882, 0.875, 0.2295, 0.8844, 0.192, 0.8836, 0.2295, 0.8844, 0.2056, 0.9084, 0.192, 0.8836, 0.2056, 0.9084, 0.1642, 0.9106, 0.192, 0.8836, 0.1882, 0.875, 0.2295, 0.8523, 0.2295, 0.8844, 0.1882, 0.875, 0.185, 0.8441, 0.2295, 0.8523, 0.1682, 0.8675, 0.1485, 0.8414, 0.185, 0.8441, 0.1882, 0.875, 0.1682, 0.8675, 0.185, 0.8441, 0.1682, 0.8675, 0.1346, 0.8669, 0.1485, 0.8414, 0.1346, 0.8669, 0.09893, 0.8497, 0.1485, 0.8414, 0.1714, 0.8025, 0.1653, 0.7877, 0.1975, 0.7879, 0.1714, 0.8025, 0.1434, 0.7874, 0.1653, 0.7877, 0.1714, 0.8025, 0.1412, 0.8079, 0.1434, 0.7874, 0.172, 0.8795, 0.1682, 0.8675, 0.1882, 0.875, 0.1346, 0.8669, 0.1682, 0.8675, 0.172, 0.8795, 0.1238, 0.7874, 0.1258, 0.808, 0.1036, 0.8147, 0.1238, 0.7874, 0.1434, 0.7874, 0.1258, 0.808, 0.2056, 0.9084, 0.1868, 0.9228, 0.1721, 0.922, 0.1868, 0.9228, 0.1891, 0.9292, 0.1721, 0.922, 0.1891, 0.9292, 0.1887, 0.9371, 0.1721, 0.922, 0.1887, 0.9371, 0.1791, 0.9722, 0.1721, 0.922, 0.2047, 0.9372, 0.2158, 0.9433, 0.1791, 0.9722, 0.1887, 0.9371, 0.2047, 0.9372, 0.1791, 0.9722, 0.2047, 0.9372, 0.2056, 0.9084, 0.2158, 0.9433, 0.1997, 0.9204, 0.1868, 0.9228, 0.2056, 0.9084, 0.2047, 0.9372, 0.1997, 0.9204, 0.2056, 0.9084, 0.197, 0.9308, 0.2047, 0.9372, 0.1887, 0.9371, 0.1891, 0.9292, 0.197, 0.9308, 0.1887, 0.9371, 0.197, 0.9308, 0.1997, 0.9204, 0.2047, 0.9372, 0.2443, 0.8061, 0.2696, 0.808, 0.2849, 0.8454, 0.2472, 0.9081, 0.2517, 0.9372, 0.2402, 0.9455, 0.114, 0.9301, 0.1273, 0.9391, 0.1065, 0.9423, 0.08277, 0.9323, 0.08969, 0.9288, 0.09218, 0.9434, 0.1022, 0.8975, 0.08969, 0.9288, 0.08277, 0.9323, 0.1273, 0.9391, 0.114, 0.9301, 0.1315, 0.8984, 0.1868, 0.9228, 0.1941, 0.9261, 0.1891, 0.9292, 0.1891, 0.9292, 0.1941, 0.9261, 0.197, 0.9308, 0.197, 0.9308, 0.1941, 0.9261, 0.1997, 0.9204, 0.1997, 0.9204, 0.1941, 0.9261, 0.1868, 0.9228, 0.3072, 0.8858, 0.27, 0.8904, 0.2696, 0.8715, 0.3052, 0.8684, 0.3072, 0.8858, 0.2696, 0.8715, 0.308, 0.8994, 0.2727, 0.9061, 0.27, 0.8904, 0.3072, 0.8858, 0.308, 0.8994, 0.27, 0.8904, 0.3092, 0.9125, 0.2778, 0.9196, 0.2727, 0.9061, 0.308, 0.8994, 0.3092, 0.9125, 0.2727, 0.9061, 0.3134, 0.93, 0.2863, 0.9369, 0.2778, 0.9196, 0.3092, 0.9125, 0.3134, 0.93, 0.2778, 0.9196, 0.3415, 0.8747, 0.3072, 0.8858, 0.3052, 0.8684, 0.336, 0.8586, 0.3415, 0.8747, 0.3052, 0.8684, 0.3452, 0.8877, 0.308, 0.8994, 0.3072, 0.8858, 0.3415, 0.8747, 0.3452, 0.8877, 0.3072, 0.8858, 0.3486, 0.9006, 0.3092, 0.9125, 0.308, 0.8994, 0.3452, 0.8877, 0.3486, 0.9006, 0.308, 0.8994, 0.3541, 0.9182, 0.3134, 0.93, 0.3092, 0.9125, 0.3486, 0.9006, 0.3541, 0.9182, 0.3092, 0.9125, 0.3813, 0.8607, 0.3415, 0.8747, 0.336, 0.8586, 0.3736, 0.8424, 0.3813, 0.8607, 0.336, 0.8586, 0.3863, 0.8756, 0.3452, 0.8877, 0.3415, 0.8747, 0.3813, 0.8607, 0.3863, 0.8756, 0.3415, 0.8747, 0.3896, 0.8908, 0.3486, 0.9006, 0.3452, 0.8877, 0.3863, 0.8756, 0.3896, 0.8908, 0.3452, 0.8877, 0.3946, 0.9115, 0.3541, 0.9182, 0.3486, 0.9006, 0.3896, 0.8908, 0.3946, 0.9115, 0.3486, 0.9006, 0.4102, 0.8493, 0.3813, 0.8607, 0.3736, 0.8424, 0.4002, 0.8278, 0.4102, 0.8493, 0.3736, 0.8424, 0.4166, 0.8667, 0.3863, 0.8756, 0.3813, 0.8607, 0.4102, 0.8493, 0.4166, 0.8667, 0.3813, 0.8607, 0.4202, 0.8847, 0.3896, 0.8908, 0.3863, 0.8756, 0.4166, 0.8667, 0.4202, 0.8847, 0.3863, 0.8756, 0.4248, 0.9097, 0.3946, 0.9115, 0.3896, 0.8908, 0.4202, 0.8847, 0.4248, 0.9097, 0.3896, 0.8908, 0.4503, 0.8317, 0.4102, 0.8493, 0.4002, 0.8278, 0.436, 0.8048, 0.4503, 0.8317, 0.4002, 0.8278, 0.4552, 0.8562, 0.4166, 0.8667, 0.4102, 0.8493, 0.4503, 0.8317, 0.4552, 0.8562, 0.4102, 0.8493, 0.4562, 0.8798, 0.4202, 0.8847, 0.4166, 0.8667, 0.4552, 0.8562, 0.4562, 0.8798, 0.4166, 0.8667, 0.4561, 0.9118, 0.4248, 0.9097, 0.4202, 0.8847, 0.4562, 0.8798, 0.4561, 0.9118, 0.4202, 0.8847, 0.4916, 0.8166, 0.4503, 0.8317, 0.436, 0.8048, 0.4826, 0.7798, 0.4916, 0.8166, 0.436, 0.8048, 0.4993, 0.8511, 0.4552, 0.8562, 0.4503, 0.8317, 0.4916, 0.8166, 0.4993, 0.8511, 0.4503, 0.8317, 0.4976, 0.8784, 0.4562, 0.8798, 0.4552, 0.8562, 0.4993, 0.8511, 0.4976, 0.8784, 0.4552, 0.8562, 0.4952, 0.9207, 0.4561, 0.9118, 0.4562, 0.8798, 0.4976, 0.8784, 0.4952, 0.9207, 0.4562, 0.8798, 0.5389, 0.8124, 0.4916, 0.8166, 0.4826, 0.7798, 0.5331, 0.768, 0.5389, 0.8124, 0.4826, 0.7798, 0.5408, 0.8497, 0.4993, 0.8511, 0.4916, 0.8166, 0.5389, 0.8124, 0.5408, 0.8497, 0.4916, 0.8166, 0.5528, 0.877, 0.4976, 0.8784, 0.4993, 0.8511, 0.5408, 0.8497, 0.5528, 0.877, 0.4993, 0.8511, 0.5736, 0.8097, 0.5389, 0.8124, 0.5331, 0.768, 0.5772, 0.768, 0.5736, 0.8097, 0.5331, 0.768, 0.5785, 0.9287, 0.5474, 0.9289, 0.5528, 0.877, 0.5771, 0.8821, 0.5785, 0.9287, 0.5528, 0.877, 0.6226, 0.9186, 0.5785, 0.9287, 0.5771, 0.8821, 0.616, 0.8793, 0.6226, 0.9186, 0.5771, 0.8821, 0.6861, 0.8251, 0.6205, 0.8108, 0.6213, 0.7774, 0.6898, 0.8007, 0.6861, 0.8251, 0.6213, 0.7774, 0.6871, 0.8656, 0.616, 0.8793, 0.6169, 0.8541, 0.6847, 0.8467, 0.6871, 0.8656, 0.6169, 0.8541, 0.6924, 0.8914, 0.6226, 0.9186, 0.616, 0.8793, 0.6871, 0.8656, 0.6924, 0.8914, 0.616, 0.8793, 0.7529, 0.8294, 0.6861, 0.8251, 0.6898, 0.8007, 0.7545, 0.8111, 0.7529, 0.8294, 0.6898, 0.8007, 0.7526, 0.8449, 0.6847, 0.8467, 0.6861, 0.8251, 0.7529, 0.8294, 0.7526, 0.8449, 0.6861, 0.8251, 0.7535, 0.8587, 0.6871, 0.8656, 0.6847, 0.8467, 0.7526, 0.8449, 0.7535, 0.8587, 0.6847, 0.8467, 0.756, 0.878, 0.6924, 0.8914, 0.6871, 0.8656, 0.7535, 0.8587, 0.756, 0.878, 0.6871, 0.8656, 0.8057, 0.8317, 0.7529, 0.8294, 0.7545, 0.8111, 0.8068, 0.8173, 0.8057, 0.8317, 0.7545, 0.8111, 0.8055, 0.8437, 0.7526, 0.8449, 0.7529, 0.8294, 0.8057, 0.8317, 0.8055, 0.8437, 0.7529, 0.8294, 0.8061, 0.8546, 0.7535, 0.8587, 0.7526, 0.8449, 0.8055, 0.8437, 0.8061, 0.8546, 0.7526, 0.8449, 0.8078, 0.8699, 0.756, 0.878, 0.7535, 0.8587, 0.8061, 0.8546, 0.8078, 0.8699, 0.7535, 0.8587, 0.8607, 0.8346, 0.8057, 0.8317, 0.8068, 0.8173, 0.8614, 0.8249, 0.8607, 0.8346, 0.8068, 0.8173, 0.8606, 0.8428, 0.8055, 0.8437, 0.8057, 0.8317, 0.8607, 0.8346, 0.8606, 0.8428, 0.8057, 0.8317, 0.861, 0.8501, 0.8061, 0.8546, 0.8055, 0.8437, 0.8606, 0.8428, 0.861, 0.8501, 0.8055, 0.8437, 0.8621, 0.8604, 0.8078, 0.8699, 0.8061, 0.8546, 0.861, 0.8501, 0.8621, 0.8604, 0.8061, 0.8546, 0.9063, 0.8355, 0.8607, 0.8346, 0.8614, 0.8249, 0.9069, 0.8288, 0.9063, 0.8355, 0.8614, 0.8249, 0.9061, 0.8416, 0.8606, 0.8428, 0.8607, 0.8346, 0.9063, 0.8355, 0.9061, 0.8416, 0.8607, 0.8346, 0.9065, 0.8478, 0.861, 0.8501, 0.8606, 0.8428, 0.9061, 0.8416, 0.9065, 0.8478, 0.8606, 0.8428, 0.9073, 0.8546, 0.8621, 0.8604, 0.861, 0.8501, 0.9065, 0.8478, 0.9073, 0.8546, 0.861, 0.8501, 0.9065, 0.8478, 0.9558, 0.8409, 0.9073, 0.8546, 0.9069, 0.8288, 0.9558, 0.8409, 0.9063, 0.8355, 0.9063, 0.8355, 0.9558, 0.8409, 0.9061, 0.8416, 0.9061, 0.8416, 0.9558, 0.8409, 0.9065, 0.8478, 0.5111, 0.9136, 0.4952, 0.9207, 0.4976, 0.8784, 0.5095, 0.8918, 0.5111, 0.9136, 0.4976, 0.8784, 0.5111, 0.9136, 0.5285, 0.9103, 0.4952, 0.9207, 0.5285, 0.9103, 0.5474, 0.9289, 0.4952, 0.9207, 0.5346, 0.898, 0.5528, 0.877, 0.5474, 0.9289, 0.5285, 0.9103, 0.5346, 0.898, 0.5474, 0.9289, 0.5346, 0.898, 0.5253, 0.8842, 0.5528, 0.877, 0.2394, 0.6836, 0.2343, 0.7121, 0.203, 0.709, 0.2146, 0.68, 0.2394, 0.6836, 0.203, 0.709, 0.2567, 0.6785, 0.2625, 0.7135, 0.2343, 0.7121, 0.2394, 0.6836, 0.2567, 0.6785, 0.2343, 0.7121, 0.282, 0.6769, 0.2932, 0.716, 0.2625, 0.7135, 0.2567, 0.6785, 0.282, 0.6769, 0.2625, 0.7135, 0.302, 0.6755, 0.3127, 0.7055, 0.2932, 0.716, 0.282, 0.6769, 0.302, 0.6755, 0.2932, 0.716, 0.2146, 0.68, 0.203, 0.709, 0.181, 0.6975, 0.1998, 0.6746, 0.2146, 0.68, 0.181, 0.6975, 0.2411, 0.6353, 0.2394, 0.6836, 0.2146, 0.68, 0.2201, 0.6326, 0.2411, 0.6353, 0.2146, 0.68, 0.2575, 0.6312, 0.2567, 0.6785, 0.2394, 0.6836, 0.2411, 0.6353, 0.2575, 0.6312, 0.2394, 0.6836, 0.2794, 0.6306, 0.282, 0.6769, 0.2567, 0.6785, 0.2575, 0.6312, 0.2794, 0.6306, 0.2567, 0.6785, 0.2974, 0.6299, 0.302, 0.6755, 0.282, 0.6769, 0.2794, 0.6306, 0.2974, 0.6299, 0.282, 0.6769, 0.2201, 0.6326, 0.2146, 0.68, 0.1998, 0.6746, 0.2059, 0.6281, 0.2201, 0.6326, 0.1998, 0.6746, 0.2584, 0.571, 0.2575, 0.6312, 0.2411, 0.6353, 0.2435, 0.5746, 0.2584, 0.571, 0.2411, 0.6353, 0.2782, 0.5713, 0.2794, 0.6306, 0.2575, 0.6312, 0.2584, 0.571, 0.2782, 0.5713, 0.2575, 0.6312, 0.2942, 0.5702, 0.2974, 0.6299, 0.2794, 0.6306, 0.2782, 0.5713, 0.2942, 0.5702, 0.2794, 0.6306, 0.224, 0.5729, 0.2201, 0.6326, 0.2059, 0.6281, 0.2115, 0.5683, 0.224, 0.5729, 0.2059, 0.6281, 0.2435, 0.5746, 0.2411, 0.6353, 0.2201, 0.6326, 0.224, 0.5729, 0.2435, 0.5746, 0.2201, 0.6326, 0.26, 0.5176, 0.2584, 0.571, 0.2435, 0.5746, 0.2458, 0.5206, 0.26, 0.5176, 0.2435, 0.5746, 0.2798, 0.5178, 0.2782, 0.5713, 0.2584, 0.571, 0.26, 0.5176, 0.2798, 0.5178, 0.2584, 0.571, 0.2957, 0.518, 0.2942, 0.5702, 0.2782, 0.5713, 0.2798, 0.5178, 0.2957, 0.518, 0.2782, 0.5713, 0.2253, 0.5182, 0.224, 0.5729, 0.2115, 0.5683, 0.213, 0.5153, 0.2253, 0.5182, 0.2115, 0.5683, 0.2458, 0.5206, 0.2435, 0.5746, 0.224, 0.5729, 0.2253, 0.5182, 0.2458, 0.5206, 0.224, 0.5729, 0.2621, 0.4728, 0.26, 0.5176, 0.2458, 0.5206, 0.25, 0.4738, 0.2621, 0.4728, 0.2458, 0.5206, 0.2856, 0.4683, 0.2798, 0.5178, 0.26, 0.5176, 0.2621, 0.4728, 0.2856, 0.4683, 0.26, 0.5176, 0.25, 0.4738, 0.2458, 0.5206, 0.2253, 0.5182, 0.2257, 0.4643, 0.25, 0.4738, 0.2253, 0.5182, 0.2605, 0.4564, 0.2621, 0.4728, 0.25, 0.4738, 0.2498, 0.4585, 0.2605, 0.4564, 0.25, 0.4738, 0.2783, 0.4494, 0.2856, 0.4683, 0.2621, 0.4728, 0.2605, 0.4564, 0.2783, 0.4494, 0.2621, 0.4728, 0.2498, 0.4585, 0.25, 0.4738, 0.2257, 0.4643, 0.2588, 0.4004, 0.2605, 0.4564, 0.2498, 0.4585, 0.2465, 0.4006, 0.2588, 0.4004, 0.2498, 0.4585, 0.2761, 0.3998, 0.2783, 0.4494, 0.2605, 0.4564, 0.2588, 0.4004, 0.2761, 0.3998, 0.2605, 0.4564, 0.2892, 0.3997, 0.2952, 0.4295, 0.2783, 0.4494, 0.2761, 0.3998, 0.2892, 0.3997, 0.2783, 0.4494, 0.2324, 0.4052, 0.2257, 0.4643, 0.214, 0.4289, 0.2208, 0.4, 0.2324, 0.4052, 0.214, 0.4289, 0.2465, 0.4006, 0.2498, 0.4585, 0.2257, 0.4643, 0.2324, 0.4052, 0.2465, 0.4006, 0.2257, 0.4643, 0.2582, 0.3354, 0.2588, 0.4004, 0.2465, 0.4006, 0.2479, 0.3346, 0.2582, 0.3354, 0.2465, 0.4006, 0.2718, 0.335, 0.2761, 0.3998, 0.2588, 0.4004, 0.2582, 0.3354, 0.2718, 0.335, 0.2588, 0.4004, 0.2829, 0.3326, 0.2892, 0.3997, 0.2761, 0.3998, 0.2718, 0.335, 0.2829, 0.3326, 0.2761, 0.3998, 0.2356, 0.3373, 0.2324, 0.4052, 0.2208, 0.4, 0.2237, 0.3328, 0.2356, 0.3373, 0.2208, 0.4, 0.2479, 0.3346, 0.2465, 0.4006, 0.2324, 0.4052, 0.2356, 0.3373, 0.2479, 0.3346, 0.2324, 0.4052, 0.2571, 0.2713, 0.2582, 0.3354, 0.2479, 0.3346, 0.2487, 0.2696, 0.2571, 0.2713, 0.2479, 0.3346, 0.2672, 0.2707, 0.2718, 0.335, 0.2582, 0.3354, 0.2571, 0.2713, 0.2672, 0.2707, 0.2582, 0.3354, 0.2757, 0.2662, 0.2829, 0.3326, 0.2718, 0.335, 0.2672, 0.2707, 0.2757, 0.2662, 0.2718, 0.335, 0.2396, 0.2706, 0.2356, 0.3373, 0.2237, 0.3328, 0.2316, 0.266, 0.2396, 0.2706, 0.2237, 0.3328, 0.2487, 0.2696, 0.2479, 0.3346, 0.2356, 0.3373, 0.2396, 0.2706, 0.2487, 0.2696, 0.2356, 0.3373, 0.2396, 0.2706, 0.2536, 0.2026, 0.2487, 0.2696, 0.2487, 0.2696, 0.2536, 0.2026, 0.2571, 0.2713, 0.2571, 0.2713, 0.2536, 0.2026, 0.2672, 0.2707, 0.2672, 0.2707, 0.2536, 0.2026, 0.2757, 0.2662, 0.2316, 0.266, 0.2536, 0.2026, 0.2396, 0.2706, 0.4976, 0.8784, 0.5528, 0.877, 0.5253, 0.8842, 0.5253, 0.8842, 0.5095, 0.8918, 0.4976, 0.8784, 0.2998, 0.4866, 0.2957, 0.518, 0.2798, 0.5178, 0.2856, 0.4683, 0.2998, 0.4866, 0.2798, 0.5178, 0.2257, 0.4643, 0.2253, 0.5182, 0.213, 0.5153, 0.2083, 0.4827, 0.2257, 0.4643, 0.213, 0.5153, 0.3477, 0.4631, 0.2998, 0.4866, 0.2856, 0.4683, 0.3391, 0.447, 0.3477, 0.4631, 0.2856, 0.4683, 0.166, 0.4353, 0.2257, 0.4643, 0.2083, 0.4827, 0.1621, 0.4546, 0.166, 0.4353, 0.2083, 0.4827, 0.1699, 0.4217, 0.214, 0.4289, 0.2257, 0.4643, 0.166, 0.4353, 0.1699, 0.4217, 0.2257, 0.4643, 0.4002, 0.4498, 0.3477, 0.4631, 0.3391, 0.447, 0.3946, 0.4365, 0.4002, 0.4498, 0.3391, 0.447, 0.1113, 0.4257, 0.166, 0.4353, 0.1621, 0.4546, 0.1098, 0.4407, 0.1113, 0.4257, 0.1621, 0.4546, 0.1138, 0.4138, 0.1699, 0.4217, 0.166, 0.4353, 0.1113, 0.4257, 0.1138, 0.4138, 0.166, 0.4353, 0.3946, 0.4365, 0.3391, 0.447, 0.3398, 0.4302, 0.3962, 0.4216, 0.3946, 0.4365, 0.3398, 0.4302, 0.3962, 0.4216, 0.4784, 0.4253, 0.3946, 0.4365, 0.3946, 0.4365, 0.4784, 0.4253, 0.4002, 0.4498, 0.1098, 0.4407, 0.03306, 0.4164, 0.1113, 0.4257, 0.1113, 0.4257, 0.03306, 0.4164, 0.1138, 0.4138, 0.3078, 0.4446, 0.3391, 0.447, 0.2856, 0.4683, 0.2783, 0.4494, 0.3078, 0.4446, 0.2856, 0.4683, 0.3398, 0.4302, 0.3078, 0.4446, 0.2952, 0.4295, 0.3078, 0.4446, 0.2783, 0.4494, 0.2952, 0.4295, 0.3078, 0.4446, 0.3398, 0.4302, 0.3391, 0.447, 0.4347, 0.6165, 0.3254, 0.5066, 0.3869, 0.4818, 0.4347, 0.6165, 0.3869, 0.4818, 0.4829, 0.5437, 0.4829, 0.5437, 0.3869, 0.4818, 0.4562, 0.4778, 0.4829, 0.5437, 0.4562, 0.4778, 0.5592, 0.4689, 0.4347, 0.6165, 0.3244, 0.5475, 0.3254, 0.5066, 0.3426, 0.6118, 0.3244, 0.5475, 0.4347, 0.6165, 0.3426, 0.6118, 0.4347, 0.6165, 0.4099, 0.6839, 0.4099, 0.6839, 0.3836, 0.7392, 0.3659, 0.6841, 0.4099, 0.6839, 0.3659, 0.6841, 0.3426, 0.6118, 0.4068, 0.771, 0.3836, 0.7392, 0.4099, 0.6839, 0.5608, 0.8303, 0.564, 0.8608, 0.5408, 0.8497, 0.5608, 0.8303, 0.5408, 0.8497, 0.5389, 0.8124, 0.5389, 0.8124, 0.5736, 0.8097, 0.5608, 0.8303, 0.5966, 0.8064, 0.5736, 0.8097, 0.5772, 0.768, 0.5966, 0.8064, 0.5772, 0.768, 0.6213, 0.7774, 0.6213, 0.7774, 0.6205, 0.8108, 0.5966, 0.8064, 0.5771, 0.8821, 0.564, 0.8608, 0.5893, 0.8634, 0.616, 0.8793, 0.5771, 0.8821, 0.5893, 0.8634, 0.5893, 0.8634, 0.6169, 0.8541, 0.616, 0.8793, 0.6847, 0.8467, 0.6169, 0.8541, 0.6337, 0.829, 0.6861, 0.8251, 0.6847, 0.8467, 0.6337, 0.829, 0.6337, 0.829, 0.6205, 0.8108, 0.6861, 0.8251, 0.8464, 0.7221, 0.8548, 0.7713, 0.8051, 0.7831, 0.8121, 0.7273, 0.8464, 0.7221, 0.8051, 0.7831, 0.8821, 0.7025, 0.8927, 0.7363, 0.8548, 0.7713, 0.8464, 0.7221, 0.8821, 0.7025, 0.8548, 0.7713, 0.9, 0.6787, 0.9234, 0.7063, 0.8927, 0.7363, 0.8821, 0.7025, 0.9, 0.6787, 0.8927, 0.7363, 0.9215, 0.657, 0.9457, 0.6836, 0.9234, 0.7063, 0.9, 0.6787, 0.9215, 0.657, 0.9234, 0.7063, 0.9484, 0.633, 0.9729, 0.6539, 0.9457, 0.6836, 0.9215, 0.657, 0.9484, 0.633, 0.9457, 0.6836, 0.7661, 0.6875, 0.7412, 0.712, 0.7279, 0.6768, 0.7525, 0.6571, 0.7661, 0.6875, 0.7279, 0.6768, 0.7841, 0.7111, 0.763, 0.7446, 0.7412, 0.712, 0.7661, 0.6875, 0.7841, 0.7111, 0.7412, 0.712, 0.8121, 0.7273, 0.8051, 0.7831, 0.763, 0.7446, 0.7841, 0.7111, 0.8121, 0.7273, 0.763, 0.7446, 0.8432, 0.6389, 0.8464, 0.7221, 0.8121, 0.7273, 0.8229, 0.6411, 0.8432, 0.6389, 0.8121, 0.7273, 0.8643, 0.6333, 0.8821, 0.7025, 0.8464, 0.7221, 0.8432, 0.6389, 0.8643, 0.6333, 0.8464, 0.7221, 0.8797, 0.6205, 0.9, 0.6787, 0.8821, 0.7025, 0.8643, 0.6333, 0.8797, 0.6205, 0.8821, 0.7025, 0.8938, 0.619, 0.9215, 0.657, 0.9, 0.6787, 0.8797, 0.6205, 0.8938, 0.619, 0.9, 0.6787, 0.9086, 0.6056, 0.9484, 0.633, 0.9215, 0.657, 0.8938, 0.619, 0.9086, 0.6056, 0.9215, 0.657, 0.7781, 0.6197, 0.7661, 0.6875, 0.7525, 0.6571, 0.9086, 0.6056, 0.9237, 0.6007, 0.9484, 0.633, 0.8017, 0.6388, 0.7841, 0.7111, 0.7661, 0.6875, 0.7781, 0.6197, 0.8017, 0.6388, 0.7661, 0.6875, 0.8229, 0.6411, 0.8121, 0.7273, 0.7841, 0.7111, 0.8017, 0.6388, 0.8229, 0.6411, 0.7841, 0.7111, 0.8408, 0.6074, 0.8432, 0.6389, 0.8229, 0.6411, 0.821, 0.61, 0.8408, 0.6074, 0.8229, 0.6411, 0.8679, 0.6085, 0.8643, 0.6333, 0.8432, 0.6389, 0.8408, 0.6074, 0.8679, 0.6085, 0.8432, 0.6389, 0.8914, 0.6092, 0.8938, 0.619, 0.8797, 0.6205, 0.8771, 0.6079, 0.8914, 0.6092, 0.8797, 0.6205, 0.8914, 0.6092, 0.9086, 0.6056, 0.8938, 0.619, 0.799, 0.6153, 0.8017, 0.6388, 0.7781, 0.6197, 0.821, 0.61, 0.8229, 0.6411, 0.8017, 0.6388, 0.799, 0.6153, 0.821, 0.61, 0.8017, 0.6388, 0.8336, 0.5515, 0.8408, 0.6074, 0.821, 0.61, 0.8202, 0.556, 0.8336, 0.5515, 0.821, 0.61, 0.8557, 0.546, 0.8679, 0.6085, 0.8408, 0.6074, 0.8336, 0.5515, 0.8557, 0.546, 0.8408, 0.6074, 0.878, 0.5422, 0.8771, 0.6079, 0.8679, 0.6085, 0.8557, 0.546, 0.878, 0.5422, 0.8679, 0.6085, 0.9046, 0.5422, 0.8914, 0.6092, 0.8771, 0.6079, 0.878, 0.5422, 0.9046, 0.5422, 0.8771, 0.6079, 0.9178, 0.5441, 0.9086, 0.6056, 0.8914, 0.6092, 0.9046, 0.5422, 0.9178, 0.5441, 0.8914, 0.6092, 0.7769, 0.5604, 0.7781, 0.6197, 0.7633, 0.6294, 0.7632, 0.5598, 0.7769, 0.5604, 0.7633, 0.6294, 0.7998, 0.5599, 0.799, 0.6153, 0.7781, 0.6197, 0.7769, 0.5604, 0.7998, 0.5599, 0.7781, 0.6197, 0.8202, 0.556, 0.821, 0.61, 0.799, 0.6153, 0.7998, 0.5599, 0.8202, 0.556, 0.799, 0.6153, 0.797, 0.5188, 0.7998, 0.5599, 0.7769, 0.5604, 0.7752, 0.5211, 0.797, 0.5188, 0.7769, 0.5604, 0.8139, 0.5205, 0.8202, 0.556, 0.7998, 0.5599, 0.797, 0.5188, 0.8139, 0.5205, 0.7998, 0.5599, 0.8292, 0.5226, 0.8336, 0.5515, 0.8202, 0.556, 0.8139, 0.5205, 0.8292, 0.5226, 0.8202, 0.556, 0.8507, 0.524, 0.8557, 0.546, 0.8336, 0.5515, 0.8292, 0.5226, 0.8507, 0.524, 0.8336, 0.5515, 0.8757, 0.5216, 0.878, 0.5422, 0.8557, 0.546, 0.8507, 0.524, 0.8757, 0.5216, 0.8557, 0.546, 0.9047, 0.5126, 0.9046, 0.5422, 0.878, 0.5422, 0.8757, 0.5216, 0.9047, 0.5126, 0.878, 0.5422, 0.9226, 0.5047, 0.9178, 0.5441, 0.9046, 0.5422, 0.9047, 0.5126, 0.9226, 0.5047, 0.9046, 0.5422, 0.7752, 0.5211, 0.7769, 0.5604, 0.7632, 0.5598, 0.7613, 0.5219, 0.7752, 0.5211, 0.7632, 0.5598, 0.7962, 0.5052, 0.797, 0.5188, 0.7752, 0.5211, 0.777, 0.5085, 0.7962, 0.5052, 0.7752, 0.5211, 0.8168, 0.5071, 0.8139, 0.5205, 0.797, 0.5188, 0.7962, 0.5052, 0.8168, 0.5071, 0.797, 0.5188, 0.8307, 0.5072, 0.8292, 0.5226, 0.8139, 0.5205, 0.8168, 0.5071, 0.8307, 0.5072, 0.8139, 0.5205, 0.852, 0.5067, 0.8507, 0.524, 0.8292, 0.5226, 0.8307, 0.5072, 0.852, 0.5067, 0.8292, 0.5226, 0.8731, 0.504, 0.8757, 0.5216, 0.8507, 0.524, 0.852, 0.5067, 0.8731, 0.504, 0.8507, 0.524, 0.8954, 0.4963, 0.9047, 0.5126, 0.8757, 0.5216, 0.8731, 0.504, 0.8954, 0.4963, 0.8757, 0.5216, 0.9081, 0.4892, 0.9226, 0.5047, 0.9047, 0.5126, 0.8954, 0.4963, 0.9081, 0.4892, 0.9047, 0.5126, 0.777, 0.5085, 0.7752, 0.5211, 0.7613, 0.5219, 0.7667, 0.5071, 0.777, 0.5085, 0.7613, 0.5219, 0.873, 0.4583, 0.8258, 0.4674, 0.7783, 0.4528, 0.8876, 0.4295, 0.873, 0.4583, 0.7783, 0.4528, 0.8644, 0.3868, 0.8876, 0.4295, 0.7783, 0.4528, 0.821, 0.3755, 0.8644, 0.3868, 0.7783, 0.4528, 0.7807, 0.401, 0.821, 0.3755, 0.7783, 0.4528, 0.7702, 0.427, 0.7807, 0.401, 0.7783, 0.4528, 0.5648, 0.1121, 0.6117, 0.1025, 0.6244, 0.1356, 0.5663, 0.1336, 0.5648, 0.1121, 0.6244, 0.1356, 0.4867, 0.1289, 0.5648, 0.1121, 0.5663, 0.1336, 0.5609, 0.08731, 0.5648, 0.1121, 0.4867, 0.1289, 0.6117, 0.1025, 0.5648, 0.1121, 0.5609, 0.08731, 0.6244, 0.06312, 0.6117, 0.1025, 0.5609, 0.08731, 0.5483, 0.07006, 0.5609, 0.08731, 0.4867, 0.1289, 0.6244, 0.06312, 0.5609, 0.08731, 0.5483, 0.07006, 0.6002, 0.03899, 0.6244, 0.06312, 0.5483, 0.07006, 0.6244, 0.1356, 0.6077, 0.1699, 0.5623, 0.1548, 0.5663, 0.1336, 0.6244, 0.1356, 0.5623, 0.1548, 0.5663, 0.1336, 0.5623, 0.1548, 0.4867, 0.1289, 0.4867, 0.1289, 0.5623, 0.1548, 0.5555, 0.179, 0.5555, 0.179, 0.5623, 0.1548, 0.6077, 0.1699, 0.6147, 0.2112, 0.5555, 0.179, 0.6077, 0.1699, 0.4867, 0.1289, 0.5555, 0.179, 0.5409, 0.1946, 0.5409, 0.1946, 0.5555, 0.179, 0.6147, 0.2112, 0.5887, 0.2316, 0.5409, 0.1946, 0.6147, 0.2112, 0.9052, 0.1357, 0.9681, 0.1671, 0.9738, 0.128, 0.9103, 0.119, 0.9052, 0.1357, 0.9738, 0.128, 0.8469, 0.1136, 0.9052, 0.1357, 0.9103, 0.119, 0.8979, 0.154, 0.9052, 0.1357, 0.8469, 0.1136, 0.9681, 0.1671, 0.9052, 0.1357, 0.8979, 0.154, 0.9688, 0.2132, 0.9681, 0.1671, 0.8979, 0.154, 0.8866, 0.1656, 0.8979, 0.154, 0.8469, 0.1136, 0.9688, 0.2132, 0.8979, 0.154, 0.8866, 0.1656, 0.9349, 0.2158, 0.9688, 0.2132, 0.8866, 0.1656, 0.9738, 0.128, 0.9571, 0.09569, 0.9091, 0.1012, 0.9103, 0.119, 0.9738, 0.128, 0.9091, 0.1012, 0.9103, 0.119, 0.9091, 0.1012, 0.8469, 0.1136, 0.8469, 0.1136, 0.9091, 0.1012, 0.9048, 0.0814, 0.9048, 0.0814, 0.9091, 0.1012, 0.9571, 0.09569, 0.9682, 0.05256, 0.9048, 0.0814, 0.9571, 0.09569, 0.8469, 0.1136, 0.9048, 0.0814, 0.8945, 0.06863, 0.8945, 0.06863, 0.9048, 0.0814, 0.9682, 0.05256, 0.957, 0.03895, 0.8945, 0.06863, 0.9682, 0.05256, 0.7984, 0.1144, 0.7792, 0.09467, 0.7419, 0.1098, 0.7484, 0.1274, 0.7984, 0.1144, 0.7419, 0.1098, 0.7484, 0.1274, 0.7419, 0.1098, 0.6784, 0.1409, 0.6784, 0.1409, 0.7419, 0.1098, 0.7338, 0.09008, 0.7338, 0.09008, 0.7419, 0.1098, 0.7792, 0.09467, 0.7976, 0.03489, 0.7338, 0.09008, 0.7792, 0.09467, 0.6784, 0.1409, 0.7338, 0.09008, 0.7204, 0.07655, 0.7204, 0.07655, 0.7338, 0.09008, 0.7976, 0.03489, 0.7661, 0.03509, 0.7204, 0.07655, 0.7976, 0.03489, 0.7505, 0.1467, 0.7902, 0.1447, 0.7984, 0.1144, 0.7484, 0.1274, 0.7505, 0.1467, 0.7984, 0.1144, 0.6784, 0.1409, 0.7505, 0.1467, 0.7484, 0.1274, 0.7501, 0.1696, 0.7505, 0.1467, 0.6784, 0.1409, 0.7902, 0.1447, 0.7505, 0.1467, 0.7501, 0.1696, 0.8052, 0.1856, 0.7902, 0.1447, 0.7501, 0.1696, 0.7408, 0.1865, 0.7501, 0.1696, 0.6784, 0.1409, 0.8052, 0.1856, 0.7501, 0.1696, 0.7408, 0.1865, 0.7995, 0.203, 0.8052, 0.1856, 0.7408, 0.1865, 0.5528, 0.877, 0.5408, 0.8497, 0.564, 0.8608, 0.564, 0.8608, 0.5771, 0.8821, 0.5528, 0.877, 0.3755, 0.152, 0.3177, 0.2628, 0.3199, 0.1667, 0.3755, 0.152, 0.3199, 0.1667, 0.3156, 0.06999, 0.3153, 0.3575, 0.3177, 0.2628, 0.4411, 0.2253, 0.3177, 0.2628, 0.3755, 0.152, 0.4411, 0.2253, 0.3153, 0.3575, 0.3831, 0.3804, 0.325, 0.3984, 0.5621, 0.3145, 0.4541, 0.3456, 0.4968, 0.2723, 0.4541, 0.3456, 0.4411, 0.2253, 0.4968, 0.2723, 0.4541, 0.3456, 0.3831, 0.3804, 0.4411, 0.2253, 0.3831, 0.3804, 0.3153, 0.3575, 0.4411, 0.2253, 0.2649, 0.9775, 0.2157, 0.9434, 0.21, 0.9803, 0.31, 0.9807, 0.2402, 0.9456, 0.2649, 0.9775, 0.2402, 0.9456, 0.2157, 0.9434, 0.2649, 0.9775, 0.31, 0.9807, 0.2516, 0.9373, 0.2402, 0.9456, 0.2157, 0.9434, 0.2349, 0.912, 0.2055, 0.9084, 0.2157, 0.9434, 0.2402, 0.9456, 0.2349, 0.912, 0.179, 0.9723, 0.21, 0.9803, 0.2157, 0.9434, 0.1484, 0.9722, 0.1609, 0.9629, 0.1528, 0.9361, 0.1609, 0.9629, 0.179, 0.9723, 0.172, 0.9221, 0.1609, 0.9629, 0.172, 0.9221, 0.1528, 0.9361, 0.1064, 0.9423, 0.1484, 0.9722, 0.1272, 0.9392, 0.1484, 0.9722, 0.1528, 0.9361, 0.1272, 0.9392, 0.08112, 0.9525, 0.05624, 0.9242, 0.05135, 0.9336, 0.08112, 0.9525, 0.08277, 0.9323, 0.05624, 0.9242, 0.02965, 0.897, 0.05135, 0.9336, 0.05624, 0.9242, 0.02965, 0.897, 0.05624, 0.9242, 0.05987, 0.9158, 0.05624, 0.9242, 0.08277, 0.9323, 0.05987, 0.9158, 0.02965, 0.897, 0.05987, 0.9158, 0.0661, 0.8969, 0.05987, 0.9158, 0.08277, 0.9323, 0.0661, 0.8969, 0.0661, 0.8969, 0.08277, 0.9323, 0.1022, 0.8975, 0.08112, 0.9525, 0.09218, 0.9434, 0.08277, 0.9323, 0.1314, 0.8984, 0.1272, 0.9392, 0.1528, 0.9361, 0.1314, 0.8984, 0.1641, 0.9107, 0.1594, 0.8918, 0.1314, 0.8984, 0.1528, 0.9361, 0.1641, 0.9107, 0.1528, 0.9361, 0.172, 0.9221, 0.1641, 0.9107, 0.1641, 0.9107, 0.172, 0.9221, 0.2055, 0.9084, 0.2055, 0.9084, 0.2349, 0.912, 0.2295, 0.8845, 0.31, 0.9807, 0.2763, 0.9425, 0.2516, 0.9373, 0.2763, 0.9425, 0.2863, 0.9369, 0.263, 0.9279, 0.2763, 0.9425, 0.263, 0.9279, 0.2516, 0.9373, 0.2443, 0.8061, 0.2696, 0.808, 0.289, 0.7802, 0.2516, 0.9373, 0.263, 0.9279, 0.2472, 0.9081, 0.2295, 0.8845, 0.2696, 0.8715, 0.2295, 0.8521, 0.2295, 0.8845, 0.27, 0.8904, 0.2696, 0.8715, 0.2295, 0.8845, 0.2727, 0.9061, 0.27, 0.8904, 0.2295, 0.8845, 0.2472, 0.9081, 0.2727, 0.9061, 0.2863, 0.9369, 0.2778, 0.9196, 0.263, 0.9279, 0.2472, 0.9081, 0.263, 0.9279, 0.2778, 0.9196, 0.2727, 0.9061, 0.2472, 0.9081, 0.2778, 0.9196, 0.02389, 0.787, 0.0543, 0.7711, 0.07069, 0.7872, 0.0543, 0.7711, 0.08224, 0.7637, 0.09496, 0.7874, 0.07069, 0.7872, 0.0543, 0.7711, 0.09496, 0.7874, 0.08224, 0.7637, 0.1039, 0.7599, 0.09496, 0.7874, 0.1039, 0.7599, 0.1238, 0.7874, 0.09496, 0.7874, 0.1594, 0.8918, 0.1641, 0.9107, 0.192, 0.8836, 0.126, 0.7668, 0.1414, 0.767, 0.1434, 0.7874, 0.192, 0.8836, 0.1882, 0.875, 0.172, 0.8795, 0.192, 0.8836, 0.2295, 0.8845, 0.1882, 0.875, 0.192, 0.8836, 0.2055, 0.9084, 0.2295, 0.8845, 0.192, 0.8836, 0.1641, 0.9107, 0.2055, 0.9084, 0.2295, 0.8845, 0.2295, 0.8521, 0.1882, 0.875, 0.2295, 0.8521, 0.185, 0.8441, 0.1882, 0.875, 0.185, 0.8441, 0.1485, 0.8414, 0.1682, 0.8675, 0.185, 0.8441, 0.1682, 0.8675, 0.1882, 0.875, 0.1485, 0.8414, 0.1346, 0.8668, 0.1682, 0.8675, 0.1485, 0.8414, 0.09893, 0.8497, 0.1346, 0.8668, 0.1975, 0.7879, 0.1653, 0.7877, 0.1715, 0.7728, 0.1653, 0.7877, 0.1434, 0.7874, 0.1715, 0.7728, 0.1434, 0.7874, 0.1414, 0.767, 0.1715, 0.7728, 0.1882, 0.875, 0.1682, 0.8675, 0.172, 0.8795, 0.172, 0.8795, 0.1682, 0.8675, 0.1346, 0.8668, 0.1039, 0.7599, 0.126, 0.7668, 0.1238, 0.7874, 0.126, 0.7668, 0.1434, 0.7874, 0.1238, 0.7874, 0.172, 0.9221, 0.1868, 0.9228, 0.2055, 0.9084, 0.172, 0.9221, 0.1891, 0.9293, 0.1868, 0.9228, 0.172, 0.9221, 0.1886, 0.9371, 0.1891, 0.9293, 0.172, 0.9221, 0.179, 0.9723, 0.1886, 0.9371, 0.179, 0.9723, 0.2157, 0.9434, 0.2046, 0.9373, 0.1886, 0.9371, 0.179, 0.9723, 0.2046, 0.9373, 0.2157, 0.9434, 0.2055, 0.9084, 0.2046, 0.9373, 0.2055, 0.9084, 0.1868, 0.9228, 0.1997, 0.9205, 0.2055, 0.9084, 0.1997, 0.9205, 0.2046, 0.9373, 0.1886, 0.9371, 0.2046, 0.9373, 0.197, 0.9309, 0.1891, 0.9293, 0.1886, 0.9371, 0.197, 0.9309, 0.2046, 0.9373, 0.1997, 0.9205, 0.197, 0.9309, 0.2849, 0.8454, 0.2696, 0.808, 0.2443, 0.8061, 0.2402, 0.9456, 0.2516, 0.9373, 0.2472, 0.9081, 0.1064, 0.9423, 0.1272, 0.9392, 0.1139, 0.9301, 0.09218, 0.9434, 0.08969, 0.9288, 0.08277, 0.9323, 0.08277, 0.9323, 0.08969, 0.9288, 0.1022, 0.8975, 0.1314, 0.8984, 0.1139, 0.9301, 0.1272, 0.9392, 0.1891, 0.9293, 0.1941, 0.9261, 0.1868, 0.9228, 0.197, 0.9309, 0.1941, 0.9261, 0.1891, 0.9293, 0.1997, 0.9205, 0.1941, 0.9261, 0.197, 0.9309, 0.1868, 0.9228, 0.1941, 0.9261, 0.1997, 0.9205, 0.2696, 0.8715, 0.27, 0.8904, 0.3073, 0.8859, 0.3053, 0.8683, 0.2696, 0.8715, 0.3073, 0.8859, 0.27, 0.8904, 0.2727, 0.9061, 0.308, 0.8994, 0.3073, 0.8859, 0.27, 0.8904, 0.308, 0.8994, 0.2727, 0.9061, 0.2778, 0.9196, 0.3092, 0.9126, 0.308, 0.8994, 0.2727, 0.9061, 0.3092, 0.9126, 0.2778, 0.9196, 0.2863, 0.9369, 0.3134, 0.93, 0.3092, 0.9126, 0.2778, 0.9196, 0.3134, 0.93, 0.3053, 0.8683, 0.3073, 0.8859, 0.3415, 0.8748, 0.336, 0.8585, 0.3053, 0.8683, 0.3415, 0.8748, 0.3073, 0.8859, 0.308, 0.8994, 0.3452, 0.8877, 0.3415, 0.8748, 0.3073, 0.8859, 0.3452, 0.8877, 0.308, 0.8994, 0.3092, 0.9126, 0.3486, 0.9007, 0.3452, 0.8877, 0.308, 0.8994, 0.3486, 0.9007, 0.3092, 0.9126, 0.3134, 0.93, 0.3542, 0.9182, 0.3486, 0.9007, 0.3092, 0.9126, 0.3542, 0.9182, 0.336, 0.8585, 0.3415, 0.8748, 0.3814, 0.8607, 0.3736, 0.8423, 0.336, 0.8585, 0.3814, 0.8607, 0.3415, 0.8748, 0.3452, 0.8877, 0.3863, 0.8757, 0.3814, 0.8607, 0.3415, 0.8748, 0.3863, 0.8757, 0.3452, 0.8877, 0.3486, 0.9007, 0.3897, 0.8908, 0.3863, 0.8757, 0.3452, 0.8877, 0.3897, 0.8908, 0.3486, 0.9007, 0.3542, 0.9182, 0.3946, 0.9115, 0.3897, 0.8908, 0.3486, 0.9007, 0.3946, 0.9115, 0.3736, 0.8423, 0.3814, 0.8607, 0.4103, 0.8493, 0.4002, 0.8278, 0.3736, 0.8423, 0.4103, 0.8493, 0.3814, 0.8607, 0.3863, 0.8757, 0.4166, 0.8667, 0.4103, 0.8493, 0.3814, 0.8607, 0.4166, 0.8667, 0.3863, 0.8757, 0.3897, 0.8908, 0.4203, 0.8848, 0.4166, 0.8667, 0.3863, 0.8757, 0.4203, 0.8848, 0.3897, 0.8908, 0.3946, 0.9115, 0.4249, 0.9097, 0.4203, 0.8848, 0.3897, 0.8908, 0.4249, 0.9097, 0.4002, 0.8278, 0.4103, 0.8493, 0.4504, 0.8318, 0.436, 0.8048, 0.4002, 0.8278, 0.4504, 0.8318, 0.4103, 0.8493, 0.4166, 0.8667, 0.4552, 0.8563, 0.4504, 0.8318, 0.4103, 0.8493, 0.4552, 0.8563, 0.4166, 0.8667, 0.4203, 0.8848, 0.4562, 0.8799, 0.4552, 0.8563, 0.4166, 0.8667, 0.4562, 0.8799, 0.4203, 0.8848, 0.4249, 0.9097, 0.4562, 0.9118, 0.4562, 0.8799, 0.4203, 0.8848, 0.4562, 0.9118, 0.436, 0.8048, 0.4504, 0.8318, 0.4917, 0.8166, 0.4827, 0.7797, 0.436, 0.8048, 0.4917, 0.8166, 0.4504, 0.8318, 0.4552, 0.8563, 0.4994, 0.8512, 0.4917, 0.8166, 0.4504, 0.8318, 0.4994, 0.8512, 0.4552, 0.8563, 0.4562, 0.8799, 0.4977, 0.8785, 0.4994, 0.8512, 0.4552, 0.8563, 0.4977, 0.8785, 0.4562, 0.8799, 0.4562, 0.9118, 0.4953, 0.9207, 0.4977, 0.8785, 0.4562, 0.8799, 0.4953, 0.9207, 0.4827, 0.7797, 0.4917, 0.8166, 0.5389, 0.8125, 0.5332, 0.768, 0.4827, 0.7797, 0.5389, 0.8125, 0.4917, 0.8166, 0.4994, 0.8512, 0.5408, 0.8498, 0.5389, 0.8125, 0.4917, 0.8166, 0.5408, 0.8498, 0.4994, 0.8512, 0.4977, 0.8785, 0.5528, 0.8771, 0.5408, 0.8498, 0.4994, 0.8512, 0.5528, 0.8771, 0.5332, 0.768, 0.5389, 0.8125, 0.5737, 0.8098, 0.5772, 0.768, 0.5332, 0.768, 0.5737, 0.8098, 0.5528, 0.8771, 0.5475, 0.9289, 0.5786, 0.9287, 0.5772, 0.8822, 0.5528, 0.8771, 0.5786, 0.9287, 0.5772, 0.8822, 0.5786, 0.9287, 0.6227, 0.9186, 0.6161, 0.8794, 0.5772, 0.8822, 0.6227, 0.9186, 0.6213, 0.7773, 0.6205, 0.8109, 0.6861, 0.8252, 0.6899, 0.8007, 0.6213, 0.7773, 0.6861, 0.8252, 0.6169, 0.8542, 0.6161, 0.8794, 0.6871, 0.8656, 0.6848, 0.8467, 0.6169, 0.8542, 0.6871, 0.8656, 0.6161, 0.8794, 0.6227, 0.9186, 0.6925, 0.8914, 0.6871, 0.8656, 0.6161, 0.8794, 0.6925, 0.8914, 0.6899, 0.8007, 0.6861, 0.8252, 0.753, 0.8294, 0.7545, 0.811, 0.6899, 0.8007, 0.753, 0.8294, 0.6861, 0.8252, 0.6848, 0.8467, 0.7527, 0.8449, 0.753, 0.8294, 0.6861, 0.8252, 0.7527, 0.8449, 0.6848, 0.8467, 0.6871, 0.8656, 0.7536, 0.8587, 0.7527, 0.8449, 0.6848, 0.8467, 0.7536, 0.8587, 0.6871, 0.8656, 0.6925, 0.8914, 0.756, 0.8779, 0.7536, 0.8587, 0.6871, 0.8656, 0.756, 0.8779, 0.7545, 0.811, 0.753, 0.8294, 0.8057, 0.8317, 0.8068, 0.8173, 0.7545, 0.811, 0.8057, 0.8317, 0.753, 0.8294, 0.7527, 0.8449, 0.8055, 0.8437, 0.8057, 0.8317, 0.753, 0.8294, 0.8055, 0.8437, 0.7527, 0.8449, 0.7536, 0.8587, 0.8061, 0.8546, 0.8055, 0.8437, 0.7527, 0.8449, 0.8061, 0.8546, 0.7536, 0.8587, 0.756, 0.8779, 0.8079, 0.8698, 0.8061, 0.8546, 0.7536, 0.8587, 0.8079, 0.8698, 0.8068, 0.8173, 0.8057, 0.8317, 0.8608, 0.8346, 0.8614, 0.8248, 0.8068, 0.8173, 0.8608, 0.8346, 0.8057, 0.8317, 0.8055, 0.8437, 0.8607, 0.8427, 0.8608, 0.8346, 0.8057, 0.8317, 0.8607, 0.8427, 0.8055, 0.8437, 0.8061, 0.8546, 0.8611, 0.8501, 0.8607, 0.8427, 0.8055, 0.8437, 0.8611, 0.8501, 0.8061, 0.8546, 0.8079, 0.8698, 0.8621, 0.8603, 0.8611, 0.8501, 0.8061, 0.8546, 0.8621, 0.8603, 0.8614, 0.8248, 0.8608, 0.8346, 0.9063, 0.8355, 0.9069, 0.8288, 0.8614, 0.8248, 0.9063, 0.8355, 0.8608, 0.8346, 0.8607, 0.8427, 0.9061, 0.8416, 0.9063, 0.8355, 0.8608, 0.8346, 0.9061, 0.8416, 0.8607, 0.8427, 0.8611, 0.8501, 0.9065, 0.8477, 0.9061, 0.8416, 0.8607, 0.8427, 0.9065, 0.8477, 0.8611, 0.8501, 0.8621, 0.8603, 0.9073, 0.8546, 0.9065, 0.8477, 0.8611, 0.8501, 0.9073, 0.8546, 0.9073, 0.8546, 0.9558, 0.8409, 0.9065, 0.8477, 0.9063, 0.8355, 0.9558, 0.8409, 0.9069, 0.8288, 0.9061, 0.8416, 0.9558, 0.8409, 0.9063, 0.8355, 0.9065, 0.8477, 0.9558, 0.8409, 0.9061, 0.8416, 0.4977, 0.8785, 0.4953, 0.9207, 0.5111, 0.9136, 0.5095, 0.8919, 0.4977, 0.8785, 0.5111, 0.9136, 0.4953, 0.9207, 0.5286, 0.9104, 0.5111, 0.9136, 0.4953, 0.9207, 0.5475, 0.9289, 0.5286, 0.9104, 0.5475, 0.9289, 0.5528, 0.8771, 0.5347, 0.8981, 0.5475, 0.9289, 0.5347, 0.8981, 0.5286, 0.9104, 0.5528, 0.8771, 0.5253, 0.8843, 0.5347, 0.8981, 0.203, 0.709, 0.2343, 0.7121, 0.2394, 0.6836, 0.2146, 0.68, 0.203, 0.709, 0.2394, 0.6836, 0.2343, 0.7121, 0.2625, 0.7135, 0.2567, 0.6785, 0.2394, 0.6836, 0.2343, 0.7121, 0.2567, 0.6785, 0.2625, 0.7135, 0.2932, 0.716, 0.282, 0.6769, 0.2567, 0.6785, 0.2625, 0.7135, 0.282, 0.6769, 0.2932, 0.716, 0.3127, 0.7055, 0.302, 0.6755, 0.282, 0.6769, 0.2932, 0.716, 0.302, 0.6755, 0.181, 0.6975, 0.203, 0.709, 0.2146, 0.68, 0.1998, 0.6746, 0.181, 0.6975, 0.2146, 0.68, 0.2146, 0.68, 0.2394, 0.6836, 0.2411, 0.6353, 0.2201, 0.6326, 0.2146, 0.68, 0.2411, 0.6353, 0.2394, 0.6836, 0.2567, 0.6785, 0.2575, 0.6312, 0.2411, 0.6353, 0.2394, 0.6836, 0.2575, 0.6312, 0.2567, 0.6785, 0.282, 0.6769, 0.2794, 0.6306, 0.2575, 0.6312, 0.2567, 0.6785, 0.2794, 0.6306, 0.282, 0.6769, 0.302, 0.6755, 0.2974, 0.6299, 0.2794, 0.6306, 0.282, 0.6769, 0.2974, 0.6299, 0.1998, 0.6746, 0.2146, 0.68, 0.2201, 0.6326, 0.2059, 0.6281, 0.1998, 0.6746, 0.2201, 0.6326, 0.2411, 0.6353, 0.2575, 0.6312, 0.2584, 0.571, 0.2435, 0.5746, 0.2411, 0.6353, 0.2584, 0.571, 0.2575, 0.6312, 0.2794, 0.6306, 0.2782, 0.5713, 0.2584, 0.571, 0.2575, 0.6312, 0.2782, 0.5713, 0.2794, 0.6306, 0.2974, 0.6299, 0.2942, 0.5702, 0.2782, 0.5713, 0.2794, 0.6306, 0.2942, 0.5702, 0.2059, 0.6281, 0.2201, 0.6326, 0.224, 0.5729, 0.2115, 0.5683, 0.2059, 0.6281, 0.224, 0.5729, 0.2201, 0.6326, 0.2411, 0.6353, 0.2435, 0.5746, 0.224, 0.5729, 0.2201, 0.6326, 0.2435, 0.5746, 0.2435, 0.5746, 0.2584, 0.571, 0.26, 0.5176, 0.2458, 0.5206, 0.2435, 0.5746, 0.26, 0.5176, 0.2584, 0.571, 0.2782, 0.5713, 0.2798, 0.5178, 0.26, 0.5176, 0.2584, 0.571, 0.2798, 0.5178, 0.2782, 0.5713, 0.2942, 0.5702, 0.2957, 0.518, 0.2798, 0.5178, 0.2782, 0.5713, 0.2957, 0.518, 0.2115, 0.5683, 0.224, 0.5729, 0.2253, 0.5182, 0.213, 0.5153, 0.2115, 0.5683, 0.2253, 0.5182, 0.224, 0.5729, 0.2435, 0.5746, 0.2458, 0.5206, 0.2253, 0.5182, 0.224, 0.5729, 0.2458, 0.5206, 0.2458, 0.5206, 0.26, 0.5176, 0.2621, 0.4728, 0.25, 0.4738, 0.2458, 0.5206, 0.2621, 0.4728, 0.26, 0.5176, 0.2798, 0.5178, 0.2856, 0.4683, 0.2621, 0.4728, 0.26, 0.5176, 0.2856, 0.4683, 0.2253, 0.5182, 0.2458, 0.5206, 0.25, 0.4738, 0.2257, 0.4643, 0.2253, 0.5182, 0.25, 0.4738, 0.25, 0.4738, 0.2621, 0.4728, 0.2605, 0.4564, 0.2498, 0.4585, 0.25, 0.4738, 0.2605, 0.4564, 0.2621, 0.4728, 0.2856, 0.4683, 0.2783, 0.4494, 0.2605, 0.4564, 0.2621, 0.4728, 0.2783, 0.4494, 0.2257, 0.4643, 0.25, 0.4738, 0.2498, 0.4585, 0.2498, 0.4585, 0.2605, 0.4564, 0.2588, 0.4004, 0.2465, 0.4006, 0.2498, 0.4585, 0.2588, 0.4004, 0.2605, 0.4564, 0.2783, 0.4494, 0.2761, 0.3998, 0.2588, 0.4004, 0.2605, 0.4564, 0.2761, 0.3998, 0.2783, 0.4494, 0.2952, 0.4295, 0.2892, 0.3997, 0.2761, 0.3998, 0.2783, 0.4494, 0.2892, 0.3997, 0.214, 0.4289, 0.2257, 0.4643, 0.2324, 0.4052, 0.2208, 0.4, 0.214, 0.4289, 0.2324, 0.4052, 0.2257, 0.4643, 0.2498, 0.4585, 0.2465, 0.4006, 0.2324, 0.4052, 0.2257, 0.4643, 0.2465, 0.4006, 0.2465, 0.4006, 0.2588, 0.4004, 0.2582, 0.3354, 0.2479, 0.3346, 0.2465, 0.4006, 0.2582, 0.3354, 0.2588, 0.4004, 0.2761, 0.3998, 0.2718, 0.335, 0.2582, 0.3354, 0.2588, 0.4004, 0.2718, 0.335, 0.2761, 0.3998, 0.2892, 0.3997, 0.2829, 0.3326, 0.2718, 0.335, 0.2761, 0.3998, 0.2829, 0.3326, 0.2208, 0.4, 0.2324, 0.4052, 0.2356, 0.3373, 0.2237, 0.3328, 0.2208, 0.4, 0.2356, 0.3373, 0.2324, 0.4052, 0.2465, 0.4006, 0.2479, 0.3346, 0.2356, 0.3373, 0.2324, 0.4052, 0.2479, 0.3346, 0.2479, 0.3346, 0.2582, 0.3354, 0.2571, 0.2713, 0.2487, 0.2696, 0.2479, 0.3346, 0.2571, 0.2713, 0.2582, 0.3354, 0.2718, 0.335, 0.2672, 0.2707, 0.2571, 0.2713, 0.2582, 0.3354, 0.2672, 0.2707, 0.2718, 0.335, 0.2829, 0.3326, 0.2757, 0.2662, 0.2672, 0.2707, 0.2718, 0.335, 0.2757, 0.2662, 0.2237, 0.3328, 0.2356, 0.3373, 0.2396, 0.2706, 0.2316, 0.266, 0.2237, 0.3328, 0.2396, 0.2706, 0.2356, 0.3373, 0.2479, 0.3346, 0.2487, 0.2696, 0.2396, 0.2706, 0.2356, 0.3373, 0.2487, 0.2696, 0.2487, 0.2696, 0.2536, 0.2026, 0.2396, 0.2706, 0.2571, 0.2713, 0.2536, 0.2026, 0.2487, 0.2696, 0.2672, 0.2707, 0.2536, 0.2026, 0.2571, 0.2713, 0.2757, 0.2662, 0.2536, 0.2026, 0.2672, 0.2707, 0.2396, 0.2706, 0.2536, 0.2026, 0.2316, 0.266, 0.5253, 0.8843, 0.5528, 0.8771, 0.4977, 0.8785, 0.4977, 0.8785, 0.5095, 0.8919, 0.5253, 0.8843, 0.2798, 0.5178, 0.2957, 0.518, 0.2998, 0.4866, 0.2856, 0.4683, 0.2798, 0.5178, 0.2998, 0.4866, 0.213, 0.5153, 0.2253, 0.5182, 0.2257, 0.4643, 0.2083, 0.4827, 0.213, 0.5153, 0.2257, 0.4643, 0.2856, 0.4683, 0.2998, 0.4866, 0.3477, 0.4631, 0.3391, 0.447, 0.2856, 0.4683, 0.3477, 0.4631, 0.2083, 0.4827, 0.2257, 0.4643, 0.166, 0.4353, 0.1621, 0.4546, 0.2083, 0.4827, 0.166, 0.4353, 0.2257, 0.4643, 0.214, 0.4289, 0.1699, 0.4217, 0.166, 0.4353, 0.2257, 0.4643, 0.1699, 0.4217, 0.3391, 0.447, 0.3477, 0.4631, 0.4002, 0.4498, 0.3946, 0.4365, 0.3391, 0.447, 0.4002, 0.4498, 0.1621, 0.4546, 0.166, 0.4353, 0.1113, 0.4257, 0.1098, 0.4407, 0.1621, 0.4546, 0.1113, 0.4257, 0.166, 0.4353, 0.1699, 0.4217, 0.1138, 0.4138, 0.1113, 0.4257, 0.166, 0.4353, 0.1138, 0.4138, 0.3398, 0.4302, 0.3391, 0.447, 0.3946, 0.4365, 0.3962, 0.4216, 0.3398, 0.4302, 0.3946, 0.4365, 0.3946, 0.4365, 0.4784, 0.4253, 0.3962, 0.4216, 0.4002, 0.4498, 0.4784, 0.4253, 0.3946, 0.4365, 0.1113, 0.4257, 0.03306, 0.4164, 0.1098, 0.4407, 0.1138, 0.4138, 0.03306, 0.4164, 0.1113, 0.4257, 0.2856, 0.4683, 0.3391, 0.447, 0.3078, 0.4446, 0.2856, 0.4683, 0.3078, 0.4446, 0.2783, 0.4494, 0.2952, 0.4295, 0.3078, 0.4446, 0.3398, 0.4302, 0.2952, 0.4295, 0.2783, 0.4494, 0.3078, 0.4446, 0.3391, 0.447, 0.3398, 0.4302, 0.3078, 0.4446, 0.3869, 0.4818, 0.3254, 0.5066, 0.4347, 0.6165, 0.4829, 0.5437, 0.3869, 0.4818, 0.4347, 0.6165, 0.4562, 0.4778, 0.3869, 0.4818, 0.4829, 0.5437, 0.5592, 0.4689, 0.4562, 0.4778, 0.4829, 0.5437, 0.3254, 0.5066, 0.3244, 0.5475, 0.4347, 0.6165, 0.4347, 0.6165, 0.3244, 0.5475, 0.3426, 0.6118, 0.4099, 0.6839, 0.4347, 0.6165, 0.3426, 0.6118, 0.3659, 0.6841, 0.3836, 0.7392, 0.4099, 0.6839, 0.3426, 0.6118, 0.3659, 0.6841, 0.4099, 0.6839, 0.4099, 0.6839, 0.3836, 0.7392, 0.4068, 0.771, 0.5408, 0.8498, 0.5641, 0.8609, 0.5609, 0.8304, 0.5389, 0.8125, 0.5408, 0.8498, 0.5609, 0.8304, 0.5609, 0.8304, 0.5737, 0.8098, 0.5389, 0.8125, 0.5772, 0.768, 0.5737, 0.8098, 0.5967, 0.8065, 0.6213, 0.7773, 0.5772, 0.768, 0.5967, 0.8065, 0.5967, 0.8065, 0.6205, 0.8109, 0.6213, 0.7773, 0.5894, 0.8635, 0.5641, 0.8609, 0.5772, 0.8822, 0.5894, 0.8635, 0.5772, 0.8822, 0.6161, 0.8794, 0.6161, 0.8794, 0.6169, 0.8542, 0.5894, 0.8635, 0.6338, 0.8291, 0.6169, 0.8542, 0.6848, 0.8467, 0.6338, 0.8291, 0.6848, 0.8467, 0.6861, 0.8252, 0.6861, 0.8252, 0.6205, 0.8109, 0.6338, 0.8291, 0.8051, 0.7831, 0.8548, 0.7713, 0.8464, 0.7221, 0.8121, 0.7273, 0.8051, 0.7831, 0.8464, 0.7221, 0.8548, 0.7713, 0.8927, 0.7363, 0.8821, 0.7025, 0.8464, 0.7221, 0.8548, 0.7713, 0.8821, 0.7025, 0.8927, 0.7363, 0.9234, 0.7063, 0.9, 0.6787, 0.8821, 0.7025, 0.8927, 0.7363, 0.9, 0.6787, 0.9234, 0.7063, 0.9457, 0.6836, 0.9215, 0.657, 0.9, 0.6787, 0.9234, 0.7063, 0.9215, 0.657, 0.9457, 0.6836, 0.9729, 0.6539, 0.9484, 0.633, 0.9215, 0.657, 0.9457, 0.6836, 0.9484, 0.633, 0.7279, 0.6768, 0.7412, 0.712, 0.7661, 0.6875, 0.7525, 0.6571, 0.7279, 0.6768, 0.7661, 0.6875, 0.7412, 0.712, 0.763, 0.7446, 0.7841, 0.7111, 0.7661, 0.6875, 0.7412, 0.712, 0.7841, 0.7111, 0.763, 0.7446, 0.8051, 0.7831, 0.8121, 0.7273, 0.7841, 0.7111, 0.763, 0.7446, 0.8121, 0.7273, 0.8121, 0.7273, 0.8464, 0.7221, 0.8432, 0.6389, 0.8229, 0.6411, 0.8121, 0.7273, 0.8432, 0.6389, 0.8464, 0.7221, 0.8821, 0.7025, 0.8643, 0.6333, 0.8432, 0.6389, 0.8464, 0.7221, 0.8643, 0.6333, 0.8821, 0.7025, 0.9, 0.6787, 0.8797, 0.6205, 0.8643, 0.6333, 0.8821, 0.7025, 0.8797, 0.6205, 0.9, 0.6787, 0.9215, 0.657, 0.8938, 0.619, 0.8797, 0.6205, 0.9, 0.6787, 0.8938, 0.619, 0.9215, 0.657, 0.9484, 0.633, 0.9086, 0.6056, 0.8938, 0.619, 0.9215, 0.657, 0.9086, 0.6056, 0.7525, 0.6571, 0.7661, 0.6875, 0.7781, 0.6197, 0.9086, 0.6056, 0.9484, 0.633, 0.9237, 0.6007, 0.7661, 0.6875, 0.7841, 0.7111, 0.8017, 0.6388, 0.7781, 0.6197, 0.7661, 0.6875, 0.8017, 0.6388, 0.7841, 0.7111, 0.8121, 0.7273, 0.8229, 0.6411, 0.8017, 0.6388, 0.7841, 0.7111, 0.8229, 0.6411, 0.8229, 0.6411, 0.8432, 0.6389, 0.8408, 0.6074, 0.821, 0.61, 0.8229, 0.6411, 0.8408, 0.6074, 0.8432, 0.6389, 0.8643, 0.6333, 0.8679, 0.6085, 0.8408, 0.6074, 0.8432, 0.6389, 0.8679, 0.6085, 0.8797, 0.6205, 0.8938, 0.619, 0.8914, 0.6092, 0.8771, 0.6079, 0.8797, 0.6205, 0.8914, 0.6092, 0.8938, 0.619, 0.9086, 0.6056, 0.8914, 0.6092, 0.7781, 0.6197, 0.8017, 0.6388, 0.799, 0.6153, 0.8017, 0.6388, 0.8229, 0.6411, 0.821, 0.61, 0.799, 0.6153, 0.8017, 0.6388, 0.821, 0.61, 0.821, 0.61, 0.8408, 0.6074, 0.8336, 0.5515, 0.8202, 0.556, 0.821, 0.61, 0.8336, 0.5515, 0.8408, 0.6074, 0.8679, 0.6085, 0.8557, 0.546, 0.8336, 0.5515, 0.8408, 0.6074, 0.8557, 0.546, 0.8679, 0.6085, 0.8771, 0.6079, 0.878, 0.5422, 0.8557, 0.546, 0.8679, 0.6085, 0.878, 0.5422, 0.8771, 0.6079, 0.8914, 0.6092, 0.9046, 0.5422, 0.878, 0.5422, 0.8771, 0.6079, 0.9046, 0.5422, 0.8914, 0.6092, 0.9086, 0.6056, 0.9178, 0.5441, 0.9046, 0.5422, 0.8914, 0.6092, 0.9178, 0.5441, 0.7633, 0.6294, 0.7781, 0.6197, 0.7769, 0.5604, 0.7632, 0.5598, 0.7633, 0.6294, 0.7769, 0.5604, 0.7781, 0.6197, 0.799, 0.6153, 0.7998, 0.5599, 0.7769, 0.5604, 0.7781, 0.6197, 0.7998, 0.5599, 0.799, 0.6153, 0.821, 0.61, 0.8202, 0.556, 0.7998, 0.5599, 0.799, 0.6153, 0.8202, 0.556, 0.7769, 0.5604, 0.7998, 0.5599, 0.797, 0.5188, 0.7752, 0.5211, 0.7769, 0.5604, 0.797, 0.5188, 0.7998, 0.5599, 0.8202, 0.556, 0.8139, 0.5205, 0.797, 0.5188, 0.7998, 0.5599, 0.8139, 0.5205, 0.8202, 0.556, 0.8336, 0.5515, 0.8292, 0.5226, 0.8139, 0.5205, 0.8202, 0.556, 0.8292, 0.5226, 0.8336, 0.5515, 0.8557, 0.546, 0.8507, 0.524, 0.8292, 0.5226, 0.8336, 0.5515, 0.8507, 0.524, 0.8557, 0.546, 0.878, 0.5422, 0.8757, 0.5216, 0.8507, 0.524, 0.8557, 0.546, 0.8757, 0.5216, 0.878, 0.5422, 0.9046, 0.5422, 0.9047, 0.5126, 0.8757, 0.5216, 0.878, 0.5422, 0.9047, 0.5126, 0.9046, 0.5422, 0.9178, 0.5441, 0.9226, 0.5047, 0.9047, 0.5126, 0.9046, 0.5422, 0.9226, 0.5047, 0.7632, 0.5598, 0.7769, 0.5604, 0.7752, 0.5211, 0.7613, 0.5219, 0.7632, 0.5598, 0.7752, 0.5211, 0.7752, 0.5211, 0.797, 0.5188, 0.7962, 0.5052, 0.777, 0.5085, 0.7752, 0.5211, 0.7962, 0.5052, 0.797, 0.5188, 0.8139, 0.5205, 0.8168, 0.5071, 0.7962, 0.5052, 0.797, 0.5188, 0.8168, 0.5071, 0.8139, 0.5205, 0.8292, 0.5226, 0.8307, 0.5072, 0.8168, 0.5071, 0.8139, 0.5205, 0.8307, 0.5072, 0.8292, 0.5226, 0.8507, 0.524, 0.852, 0.5067, 0.8307, 0.5072, 0.8292, 0.5226, 0.852, 0.5067, 0.8507, 0.524, 0.8757, 0.5216, 0.8731, 0.504, 0.852, 0.5067, 0.8507, 0.524, 0.8731, 0.504, 0.8757, 0.5216, 0.9047, 0.5126, 0.8954, 0.4963, 0.8731, 0.504, 0.8757, 0.5216, 0.8954, 0.4963, 0.9047, 0.5126, 0.9226, 0.5047, 0.9081, 0.4892, 0.8954, 0.4963, 0.9047, 0.5126, 0.9081, 0.4892, 0.7613, 0.5219, 0.7752, 0.5211, 0.777, 0.5085, 0.7667, 0.5071, 0.7613, 0.5219, 0.777, 0.5085, 0.7783, 0.4528, 0.8258, 0.4674, 0.873, 0.4583, 0.7702, 0.427, 0.7783, 0.4528, 0.873, 0.4583, 0.7807, 0.401, 0.7702, 0.427, 0.873, 0.4583, 0.821, 0.3755, 0.7807, 0.401, 0.873, 0.4583, 0.8644, 0.3868, 0.821, 0.3755, 0.873, 0.4583, 0.8876, 0.4295, 0.8644, 0.3868, 0.873, 0.4583, 0.6236, 0.1347, 0.6106, 0.1018, 0.5638, 0.1119, 0.5656, 0.1334, 0.6236, 0.1347, 0.5638, 0.1119, 0.5656, 0.1334, 0.5638, 0.1119, 0.4859, 0.1296, 0.4859, 0.1296, 0.5638, 0.1119, 0.5596, 0.08713, 0.5596, 0.08713, 0.5638, 0.1119, 0.6106, 0.1018, 0.6228, 0.06223, 0.5596, 0.08713, 0.6106, 0.1018, 0.4859, 0.1296, 0.5596, 0.08713, 0.5469, 0.07003, 0.5469, 0.07003, 0.5596, 0.08713, 0.6228, 0.06223, 0.5984, 0.03838, 0.5469, 0.07003, 0.6228, 0.06223, 0.5618, 0.1546, 0.6073, 0.1692, 0.6236, 0.1347, 0.5656, 0.1334, 0.5618, 0.1546, 0.6236, 0.1347, 0.4859, 0.1296, 0.5618, 0.1546, 0.5656, 0.1334, 0.5552, 0.1789, 0.5618, 0.1546, 0.4859, 0.1296, 0.6073, 0.1692, 0.5618, 0.1546, 0.5552, 0.1789, 0.6148, 0.2104, 0.6073, 0.1692, 0.5552, 0.1789, 0.5409, 0.1946, 0.5552, 0.1789, 0.4859, 0.1296, 0.6148, 0.2104, 0.5552, 0.1789, 0.5409, 0.1946, 0.589, 0.2311, 0.6148, 0.2104, 0.5409, 0.1946, 0.9729, 0.1278, 0.9672, 0.1668, 0.9044, 0.1354, 0.9094, 0.1187, 0.9729, 0.1278, 0.9044, 0.1354, 0.9094, 0.1187, 0.9044, 0.1354, 0.846, 0.1132, 0.846, 0.1132, 0.9044, 0.1354, 0.897, 0.1536, 0.897, 0.1536, 0.9044, 0.1354, 0.9672, 0.1668, 0.9679, 0.2129, 0.897, 0.1536, 0.9672, 0.1668, 0.846, 0.1132, 0.897, 0.1536, 0.8857, 0.1652, 0.8857, 0.1652, 0.897, 0.1536, 0.9679, 0.2129, 0.934, 0.2155, 0.8857, 0.1652, 0.9679, 0.2129, 0.9083, 0.1009, 0.9562, 0.09542, 0.9729, 0.1278, 0.9094, 0.1187, 0.9083, 0.1009, 0.9729, 0.1278, 0.846, 0.1132, 0.9083, 0.1009, 0.9094, 0.1187, 0.904, 0.08106, 0.9083, 0.1009, 0.846, 0.1132, 0.9562, 0.09542, 0.9083, 0.1009, 0.904, 0.08106, 0.9674, 0.0523, 0.9562, 0.09542, 0.904, 0.08106, 0.8938, 0.06828, 0.904, 0.08106, 0.846, 0.1132, 0.9674, 0.0523, 0.904, 0.08106, 0.8938, 0.06828, 0.9562, 0.03868, 0.9674, 0.0523, 0.8938, 0.06828, 0.7425, 0.1098, 0.7802, 0.0947, 0.7994, 0.1147, 0.7489, 0.1275, 0.7425, 0.1098, 0.7994, 0.1147, 0.6783, 0.1406, 0.7425, 0.1098, 0.7489, 0.1275, 0.7344, 0.08977, 0.7425, 0.1098, 0.6783, 0.1406, 0.7802, 0.0947, 0.7425, 0.1098, 0.7344, 0.08977, 0.7992, 0.03457, 0.7802, 0.0947, 0.7344, 0.08977, 0.7211, 0.07605, 0.7344, 0.08977, 0.6783, 0.1406, 0.7992, 0.03457, 0.7344, 0.08977, 0.7211, 0.07605, 0.7674, 0.03457, 0.7992, 0.03457, 0.7211, 0.07605, 0.7994, 0.1147, 0.791, 0.1452, 0.7509, 0.147, 0.7489, 0.1275, 0.7994, 0.1147, 0.7509, 0.147, 0.7489, 0.1275, 0.7509, 0.147, 0.6783, 0.1406, 0.6783, 0.1406, 0.7509, 0.147, 0.7504, 0.1701, 0.7504, 0.1701, 0.7509, 0.147, 0.791, 0.1452, 0.8058, 0.1865, 0.7504, 0.1701, 0.791, 0.1452, 0.6783, 0.1406, 0.7504, 0.1701, 0.7409, 0.187, 0.7409, 0.187, 0.7504, 0.1701, 0.8058, 0.1865, 0.7999, 0.204, 0.7409, 0.187, 0.8058, 0.1865, 0.5641, 0.8609, 0.5408, 0.8498, 0.5528, 0.8771, 0.5528, 0.8771, 0.5772, 0.8822, 0.5641, 0.8609, 0.3199, 0.1667, 0.3177, 0.2628, 0.3755, 0.152, 0.3156, 0.06999, 0.3199, 0.1667, 0.3755, 0.152, 0.4411, 0.2253, 0.3177, 0.2628, 0.3153, 0.3575, 0.4411, 0.2253, 0.3755, 0.152, 0.3177, 0.2628, 0.325, 0.3984, 0.3831, 0.3804, 0.3153, 0.3575, 0.4968, 0.2723, 0.4541, 0.3456, 0.5621, 0.3145, 0.4968, 0.2723, 0.4411, 0.2253, 0.4541, 0.3456, 0.4411, 0.2253, 0.3831, 0.3804, 0.4541, 0.3456, 0.4411, 0.2253, 0.3153, 0.3575, 0.3831, 0.3804, 0.8797, 0.6205, 0.8771, 0.6079, 0.8679, 0.6085, 0.8679, 0.6085, 0.8643, 0.6333, 0.8797, 0.6205, 0.8797, 0.6205, 0.8643, 0.6333, 0.8679, 0.6085, 0.8679, 0.6085, 0.8771, 0.6079, 0.8797, 0.6205])
me_mesh06_____default.materials.append(mat_default)
me_mesh06_____default.use_remesh_preserve_volume = False
me_mesh06_____default.use_remesh_preserve_attributes = False
me_mesh06_____default.use_mirror_vertex_groups = False
me_mesh06_____default.update()
arm_drachebones = bpy.data.armatures.new('DracheBones')  # bones are not reproduced

# ---- objects
ob_lamp_002 = bpy.data.objects.new('Lamp.002', light_spot_001)
ob_walkcam_001 = bpy.data.objects.new('WalkCam.001', cam_walkcam_001)
ob_walkcam = bpy.data.objects.new('WalkCam', cam_walkcam)
ob_lamp_001 = bpy.data.objects.new('Lamp.001', light_lamp)
ob_mesh06_____default = bpy.data.objects.new('mesh06_ -- default --', me_mesh06_____default)
ob_lamp = bpy.data.objects.new('Lamp', light_spot)
ob_roarcam = bpy.data.objects.new('RoarCam', cam_roarcam)
ob_drachebones = bpy.data.objects.new('DracheBones', arm_drachebones)

# ---- transforms, parenting, visibility, modifiers, constraints
ob_lamp_002.location = (-4.143, -12.99, 18.26)
ob_lamp_002.rotation_euler = (0.6503, 0.05522, 1.866)
ob_lamp_002.lock_rotations_4d = False
ob_lamp_002.empty_display_type = 'ARROWS'
ob_lamp_002.color = (0.0, 0.0, 0.0, 0.0)
ob_lamp_002.lineart.crease_threshold = 0.0
ob_walkcam_001.location = (3.939, -5.064, 4.603)
ob_walkcam_001.rotation_euler = (1.198, -0.01583, 0.5632)
ob_walkcam_001.lock_rotations_4d = False
ob_walkcam_001.empty_display_type = 'ARROWS'
ob_walkcam_001.color = (0.0, 0.0, 0.0, 0.0)
ob_walkcam_001.display_type = 'WIRE'
ob_walkcam_001.lineart.crease_threshold = 0.0
ob_walkcam.location = (4.014, -5.2, 4.207)
ob_walkcam.rotation_euler = (1.198, -0.01583, 0.5632)
ob_walkcam.lock_rotations_4d = False
ob_walkcam.empty_display_type = 'ARROWS'
ob_walkcam.color = (0.0, 0.0, 0.0, 0.0)
ob_walkcam.display_type = 'WIRE'
ob_walkcam.lineart.crease_threshold = 0.0
ob_lamp_001.location = (8.371, -3.785, -2.003)
ob_lamp_001.rotation_euler = (0.03296, -0.05763, 0.01953)
ob_lamp_001.lock_rotations_4d = False
ob_lamp_001.empty_display_type = 'ARROWS'
ob_lamp_001.lineart.crease_threshold = 0.0
ob_mesh06_____default.location = (0.02091, 0.0134, 0.00184)
ob_mesh06_____default.scale = (0.01407, 0.01407, 0.01407)
ob_mesh06_____default.lock_rotations_4d = False
ob_mesh06_____default.empty_display_type = 'ARROWS'
ob_mesh06_____default.lineart.crease_threshold = 0.0
_vg = ob_mesh06_____default.vertex_groups.new(name='Head')
for _i, _w in zip([0, 1, 2, 3, 4, 5, 6, 7, 8, 9, 10, 11, 12, 13, 14, 15, 16, 17, 18, 19, 20, 21, 22, 23, 24, 25, 26, 27, 28, 29, 30, 31, 32, 33, 34, 36, 37, 38, 48, 49, 50, 51, 52, 53, 54, 55, 280, 281, 282, 283, 284, 285, 286, 287, 288, 289, 290, 291, 292, 293, 294, 295, 296, 297, 298, 299, 300, 301, 306, 307, 308, 309, 310, 311, 312, 313], [1.0, 1.0, 1.0, 1.0, 1.0, 1.0, 1.0, 1.0, 1.0, 1.0, 1.0, 1.0, 1.0, 1.0, 1.0, 1.0, 1.0, 1.0, 1.0, 1.0, 1.0, 0.9143, 1.0, 1.0, 1.0, 1.0, 1.0, 1.0, 0.5454, 0.8717, 1.0, 0.6297, 0.5416, 0.5628, 0.5696, 1.0, 1.0, 1.0, 1.0, 1.0, 1.0, 1.0, 1.0, 1.0, 1.0, 1.0, 1.0, 1.0, 1.0, 1.0, 1.0, 1.0, 1.0, 1.0, 1.0, 1.0, 1.0, 1.0, 1.0, 1.0, 1.0, 1.0, 1.0, 1.0, 1.0, 0.5592, 0.5689, 0.5693, 1.0, 1.0, 1.0, 1.0, 1.0, 1.0, 1.0, 1.0]): _vg.add([_i], _w, 'REPLACE')
_vg = ob_mesh06_____default.vertex_groups.new(name='Jaw')
for _i, _w in zip([14, 27, 35, 39, 40, 41, 42, 43, 44, 45, 46, 47, 288, 296, 302, 303, 304, 305], [0.5, 0.5, 0.5, 1.0, 1.0, 1.0, 1.0, 1.0, 1.0, 1.0, 1.0, 1.0, 0.5, 0.5, 1.0, 1.0, 1.0, 1.0]): _vg.add([_i], _w, 'REPLACE')
_vg = ob_mesh06_____default.vertex_groups.new(name='Neck1')
for _i, _w in zip([28, 31, 32, 33, 34, 56, 57, 58, 59, 60, 299, 300, 301, 314, 315, 316], [0.6, 0.6, 0.6, 0.6, 0.6, 1.0, 1.0, 1.0, 1.0, 1.0, 0.6, 0.6, 0.6, 1.0, 1.0, 1.0]): _vg.add([_i], _w, 'REPLACE')
_vg = ob_mesh06_____default.vertex_groups.new(name='Neck2')
for _i, _w in zip([56, 57, 58, 59, 60, 61, 62, 63, 64, 65, 66, 67, 68, 69, 70, 314, 315, 316, 317, 318, 319, 320, 321, 322], [0.4678, 0.4678, 0.4678, 0.4678, 0.4678, 1.0, 1.0, 1.0, 1.0, 1.0, 0.2, 0.2, 0.2, 0.2, 0.2, 0.4678, 0.4678, 0.4678, 1.0, 1.0, 1.0, 0.2, 0.2, 0.2]): _vg.add([_i], _w, 'REPLACE')
_vg = ob_mesh06_____default.vertex_groups.new(name='Neck3')
for _i, _w in zip([66, 67, 68, 69, 70, 71, 72, 73, 74, 75, 76, 77, 78, 79, 80, 320, 321, 322, 323, 324, 325, 326, 327, 328], [1.0, 1.0, 1.0, 1.0, 1.0, 1.0, 1.0, 1.0, 1.0, 1.0, 0.1, 0.1, 0.1, 0.1, 0.1, 1.0, 1.0, 1.0, 1.0, 1.0, 1.0, 0.1, 0.1, 0.1]): _vg.add([_i], _w, 'REPLACE')
_vg = ob_mesh06_____default.vertex_groups.new(name='Neck4')
for _i, _w in zip([76, 77, 78, 79, 80, 81, 82, 83, 84, 85, 326, 327, 328, 329, 330, 331], [1.0, 1.0, 1.0, 1.0, 1.0, 0.7, 0.7, 0.7, 0.7, 0.7, 1.0, 1.0, 1.0, 0.7, 0.7, 0.7]): _vg.add([_i], _w, 'REPLACE')
_vg = ob_mesh06_____default.vertex_groups.new(name='LCollar')
_vg.add([127, 128, 129, 130, 131], 1.0, 'REPLACE')
_vg = ob_mesh06_____default.vertex_groups.new(name='RCollar')
_vg.add([356, 357, 358, 359, 360], 1.0, 'REPLACE')
_vg = ob_mesh06_____default.vertex_groups.new(name='LWing1')
for _i, _w in zip([86, 88, 127, 128, 129, 130, 131, 132, 133, 134, 135, 136, 137, 138, 139, 140, 141, 142, 143, 144, 145, 146, 147, 148, 149, 150, 151, 152, 153, 154, 156, 157, 158, 159, 176, 186, 187, 188], [0.0, 0.0, 0.4, 0.4, 0.4, 0.4, 0.4, 1.0, 1.0, 1.0, 1.0, 1.0, 1.0, 1.0, 1.0, 1.0, 1.0, 1.0, 1.0, 1.0, 1.0, 1.0, 1.0, 1.0, 1.0, 1.0, 1.0, 1.0, 1.0, 1.0, 0.4, 0.4, 0.4, 0.4, 1.0, 1.0, 0.7846, 0.3548]): _vg.add([_i], _w, 'REPLACE')
_vg = ob_mesh06_____default.vertex_groups.new(name='LWing2')
for _i, _w in zip([155, 157, 158, 159, 160, 161, 162, 163, 164, 165, 166, 167, 168, 169, 170, 171, 172, 173, 174, 175, 277, 278, 279], [1.0, 1.0, 1.0, 1.0, 1.0, 1.0, 1.0, 1.0, 1.0, 1.0, 1.0, 1.0, 1.0, 1.0, 1.0, 1.0, 1.0, 1.0, 1.0, 1.0, 0.317, 0.5, 1.0]): _vg.add([_i], _w, 'REPLACE')
_vg = ob_mesh06_____default.vertex_groups.new(name='LWing3')
for _i, _w in zip([154, 155, 159, 176, 177, 178, 179, 180, 181, 182, 183, 184, 185, 187, 188, 189, 277, 278, 279], [0.5, 0.5, 0.5, 0.5, 1.0, 1.0, 1.0, 1.0, 1.0, 1.0, 1.0, 1.0, 1.0, 0.362, 0.7, 1.0, 1.0, 0.5, 0.1885]): _vg.add([_i], _w, 'REPLACE')
_vg = ob_mesh06_____default.vertex_groups.new(name='RWing1')
for _i, _w in zip([333, 356, 357, 358, 359, 360, 361, 362, 363, 364, 365, 366, 367, 368, 369, 370, 371, 372, 373, 374, 375, 376, 377, 378, 379, 380, 381, 382, 383, 385, 386, 387, 388, 405, 415, 416, 417], [0.0, 0.5, 0.5, 0.5, 0.5, 0.5, 1.0, 1.0, 1.0, 1.0, 1.0, 1.0, 1.0, 1.0, 1.0, 1.0, 1.0, 1.0, 1.0, 1.0, 1.0, 1.0, 1.0, 1.0, 1.0, 1.0, 1.0, 1.0, 1.0, 1.0, 1.0, 1.0, 1.0, 1.0, 1.0, 0.6243, 0.2796]): _vg.add([_i], _w, 'REPLACE')
_vg = ob_mesh06_____default.vertex_groups.new(name='RWing2')
for _i, _w in zip([381, 382, 385, 386, 387, 388, 389, 390, 391, 392, 393, 394, 395, 396, 397, 398, 399, 400, 401, 402, 403, 404, 506, 507, 508], [0.4411, 0.487, 0.5416, 1.0, 1.0, 1.0, 1.0, 1.0, 1.0, 1.0, 1.0, 1.0, 1.0, 1.0, 1.0, 1.0, 1.0, 1.0, 1.0, 1.0, 1.0, 1.0, 0.317, 0.579, 1.0]): _vg.add([_i], _w, 'REPLACE')
_vg = ob_mesh06_____default.vertex_groups.new(name='RWing3')
for _i, _w in zip([406, 407, 408, 409, 410, 411, 412, 413, 414, 415, 416, 417, 418, 506, 507, 508], [1.0, 1.0, 1.0, 1.0, 1.0, 1.0, 1.0, 1.0, 1.0, 0.1673, 0.2434, 0.4725, 1.0, 0.8215, 0.4795, 0.2208]): _vg.add([_i], _w, 'REPLACE')
_vg = ob_mesh06_____default.vertex_groups.new(name='Torso')
for _i, _w in zip([87, 88, 89, 90, 91, 92, 93, 94, 95, 96, 97, 98, 100, 190, 191, 192, 332, 333, 334, 335, 336, 337, 339, 419, 420], [1.0, 1.0, 1.0, 1.0, 1.0, 0.4137, 0.4666, 0.2976, 1.0, 0.4259, 0.07606, 0.4667, 0.2751, 0.2968, 0.1527, 0.1525, 1.0, 1.0, 1.0, 0.2651, 0.464, 0.2219, 0.48, 0.2147, 0.2172]): _vg.add([_i], _w, 'REPLACE')
_vg = ob_mesh06_____default.vertex_groups.new(name='Tail1')
_vg.add([96, 97, 98, 99, 100, 193, 338, 339, 340, 422], 1.0, 'REPLACE')
_vg = ob_mesh06_____default.vertex_groups.new(name='Tail2')
_vg.add([101, 102, 103, 104, 105, 341, 342, 343], 1.0, 'REPLACE')
_vg = ob_mesh06_____default.vertex_groups.new(name='Tail3')
_vg.add([106, 107, 108, 109, 110, 344, 345, 346], 1.0, 'REPLACE')
_vg = ob_mesh06_____default.vertex_groups.new(name='Tail4')
_vg.add([111, 112, 113, 114, 115, 347, 348, 349], 1.0, 'REPLACE')
_vg = ob_mesh06_____default.vertex_groups.new(name='Tail5')
for _i, _w in zip([116, 117, 118, 119, 120, 121, 122, 123, 124, 125, 350, 351, 352, 353, 354, 355], [1.0, 1.0, 1.0, 1.0, 1.0, 0.4, 0.4, 0.4, 0.4, 0.4, 1.0, 1.0, 1.0, 0.4, 0.4, 0.4]): _vg.add([_i], _w, 'REPLACE')
_vg = ob_mesh06_____default.vertex_groups.new(name='Tail6')
for _i, _w in zip([121, 122, 123, 124, 125, 126, 353, 354, 355], [0.6, 0.6, 0.6, 0.6, 0.6, 1.0, 0.6, 0.6, 0.6]): _vg.add([_i], _w, 'REPLACE')
_vg = ob_mesh06_____default.vertex_groups.new(name='Left Hip')
for _i, _w in zip([92, 94, 97, 99, 190, 191, 192, 193, 194, 195, 196, 197, 198, 199, 200, 201], [1.0, 1.0, 1.0, 1.0, 1.0, 1.0, 1.0, 1.0, 0.4647, 0.4664, 0.4667, 0.4051, 0.4667, 0.4658, 0.4651, 0.4666]): _vg.add([_i], _w, 'REPLACE')
_vg = ob_mesh06_____default.vertex_groups.new(name='LLeg1')
for _i, _w in zip([88, 92, 93, 94, 97, 98, 99, 100, 190, 191, 192, 193, 194, 195, 196, 197, 198, 199, 200, 201, 202, 203, 204, 205, 206, 207, 208, 209, 210, 211, 212, 213, 214, 215], [0.03255, 0.0003693, 0.008627, 0.05381, 4.371e-06, 0.0003038, 0.1209, 0.0, 0.05482, 0.01501, 0.003431, 0.001026, 0.6307, 0.9661, 0.5895, 0.8636, 0.594, 1.0, 0.599, 0.6147, 1.0, 0.5, 1.0, 1.0, 1.0, 0.5, 1.0, 1.0, 0.5, 0.5, 0.5, 0.5, 0.5, 0.5]): _vg.add([_i], _w, 'REPLACE')
_vg = ob_mesh06_____default.vertex_groups.new(name='LLeg2')
for _i, _w in zip([202, 203, 204, 205, 206, 207, 208, 209, 210, 211, 212, 213, 214, 215, 216, 217, 218, 219, 220, 221, 222, 223], [0.5, 1.0, 0.5, 0.5, 0.5, 1.0, 0.5, 0.5, 1.0, 1.0, 1.0, 1.0, 1.0, 1.0, 1.0, 1.0, 1.0, 1.0, 1.0, 1.0, 1.0, 1.0]): _vg.add([_i], _w, 'REPLACE')
_vg = ob_mesh06_____default.vertex_groups.new(name='Right Hip')
for _i, _w in zip([335, 337, 338, 340, 419, 420, 421, 422, 423, 424, 425, 426, 427, 428, 429, 430], [1.0, 1.0, 1.0, 1.0, 1.0, 0.9927, 1.0, 1.0, 0.4662, 0.4451, 0.4667, 0.4665, 0.4591, 0.3813, 0.5695, 0.4666]): _vg.add([_i], _w, 'REPLACE')
_vg = ob_mesh06_____default.vertex_groups.new(name='RLeg1')
for _i, _w in zip([332, 333, 334, 335, 336, 337, 338, 339, 340, 419, 420, 421, 422, 423, 424, 425, 426, 427, 428, 429, 430, 431, 432, 433, 434, 435, 436, 437, 438, 439, 440, 441, 442, 443, 444], [0.1567, 0.1779, 0.2141, 0.4252, 0.2126, 0.3628, 0.476, 0.2141, 0.4656, 0.4366, 0.3404, 0.4646, 0.4164, 1.0, 1.0, 1.0, 1.0, 1.0, 1.0, 1.0, 1.0, 1.0, 0.5, 1.0, 1.0, 1.0, 0.5, 1.0, 1.0, 0.5, 0.5, 0.5, 0.5, 0.5, 0.5]): _vg.add([_i], _w, 'REPLACE')
_vg = ob_mesh06_____default.vertex_groups.new(name='RLeg2')
for _i, _w in zip([431, 432, 433, 434, 435, 436, 437, 438, 439, 440, 441, 442, 443, 444, 445, 446, 447, 448, 449, 450, 451, 452], [0.5, 1.0, 0.5, 0.5, 0.5, 1.0, 0.5, 0.5, 1.0, 1.0, 1.0, 1.0, 1.0, 1.0, 1.0, 1.0, 1.0, 1.0, 1.0, 1.0, 1.0, 1.0]): _vg.add([_i], _w, 'REPLACE')
_vg = ob_mesh06_____default.vertex_groups.new(name='RFoot')
_vg.add([453, 454, 455, 456, 457, 458, 459, 460, 461, 462, 463, 464, 465, 466, 467, 468, 469, 470, 471, 472, 473, 474, 475, 476, 477, 478, 479, 480, 481, 482, 483, 484, 485, 486, 487, 488, 489, 490, 491, 492, 493, 494, 495, 496, 497, 498, 499, 500, 501, 502, 503, 504, 505], 1.0, 'REPLACE')
_vg = ob_mesh06_____default.vertex_groups.new(name='LFoot')
_vg.add([224, 225, 226, 227, 228, 229, 230, 231, 232, 233, 234, 235, 236, 237, 238, 239, 240, 241, 242, 243, 244, 245, 246, 247, 248, 249, 250, 251, 252, 253, 254, 255, 256, 257, 258, 259, 260, 261, 262, 263, 264, 265, 266, 267, 268, 269, 270, 271, 272, 273, 274, 275, 276], 1.0, 'REPLACE')
_m = ob_mesh06_____default.modifiers.new('Armature', 'ARMATURE')
_m.object = ob_drachebones
_m.use_bone_envelopes = True
ob_lamp.location = (-0.6434, -11.42, 5.382)
ob_lamp.rotation_euler = (0.6503, 0.05522, 1.866)
ob_lamp.lock_rotations_4d = False
ob_lamp.empty_display_type = 'ARROWS'
ob_lamp.color = (0.0, 0.0, 0.0, 0.0)
ob_lamp.lineart.crease_threshold = 0.0
ob_roarcam.location = (7.234, -6.474, 3.546)
ob_roarcam.rotation_euler = (7.629, 6.22, -5.481)
ob_roarcam.lock_rotations_4d = False
ob_roarcam.empty_display_type = 'ARROWS'
ob_roarcam.color = (0.0, 0.0, 0.0, 0.0)
ob_roarcam.display_type = 'WIRE'
ob_roarcam.lineart.crease_threshold = 0.0
ob_drachebones.location = (0.0, 0.2638, 1.693)
ob_drachebones.rotation_euler = (1.607, 2.219e-16, 2.301e-16)
ob_drachebones.scale = (0.6732, 0.6732, 0.6732)
ob_drachebones.lock_rotations_4d = False
ob_drachebones.empty_display_type = 'ARROWS'
ob_drachebones.show_in_front = True
ob_drachebones.lineart.crease_threshold = 0.0

# ---- collection membership
col_collection_1.objects.link(ob_lamp_002)
col_collection_1.objects.link(ob_walkcam_001)
col_collection_1.objects.link(ob_walkcam)
col_collection_1.objects.link(ob_lamp_001)
col_collection_1.objects.link(ob_mesh06_____default)
col_collection_1.objects.link(ob_lamp)
col_collection_1.objects.link(ob_roarcam)
col_collection_2.objects.link(ob_lamp_002)
col_collection_2.objects.link(ob_walkcam_001)
col_collection_2.objects.link(ob_walkcam)
col_collection_2.objects.link(ob_lamp_001)
col_collection_2.objects.link(ob_drachebones)
col_collection_2.objects.link(ob_mesh06_____default)
col_collection_2.objects.link(ob_lamp)
col_collection_2.objects.link(ob_roarcam)

# ---- scene / render settings (as saved in the file)
scene.camera = ob_walkcam_001
scene.frame_start = 1; scene.frame_end = 40; scene.frame_set(1)
scene.render.engine = 'BLENDER_EEVEE_NEXT'
scene.render.image_settings.compression = 90
scene.render.resolution_x = 512
scene.render.resolution_y = 512
scene.render.pixel_aspect_x = 100.0
scene.render.pixel_aspect_y = 100.0
scene.render.fps = 25
scene.render.dither_intensity = 0.0
scene.render.film_transparent = True
scene.render.use_compositing = False
scene.render.use_sequencer = False
scene.render.bake_margin = 2
scene.render.bake_bias = 0.0
scene.render.use_stamp_time = False
scene.render.use_stamp_date = False
scene.render.use_stamp_frame = False
scene.render.use_stamp_camera = False
scene.render.use_stamp_scene = False
scene.render.use_stamp_filename = False
scene.render.use_stamp_render_time = False
scene.render.stamp_font_size = 0
scene.cycles.use_denoising = False
scene.cycles.samples = 10
scene.cycles.sampling_pattern = 'TABULATED_SOBOL'
scene.cycles.light_sampling_threshold = 0.0
scene.cycles.use_adaptive_sampling = False
scene.cycles.use_light_tree = False
scene.cycles.blur_glossy = 0.0
scene.cycles.volume_bounces = 1
scene.cycles.pixel_filter_type = 'GAUSSIAN'
scene.cycles.sample_clamp_indirect = 0.0
scene.view_settings.view_transform = 'Raw'
bpy.context.view_layer.update()
